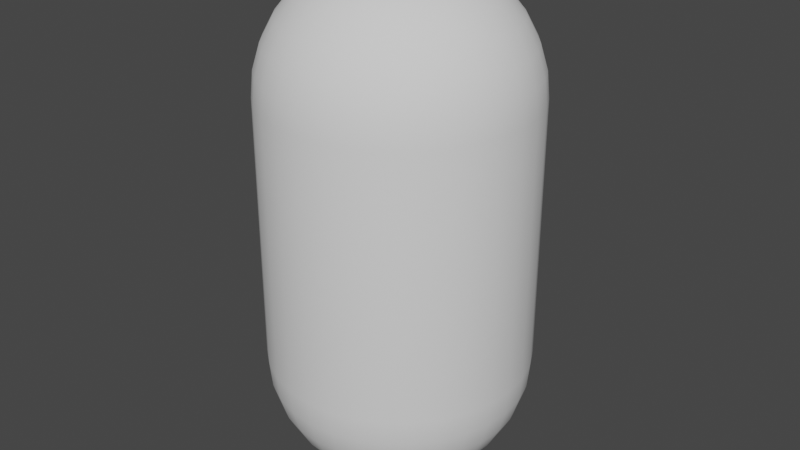 # Source: human.blend  (saved by Blender 2.83.19; exported with 4.5.12 LTS)
import bpy
from mathutils import Matrix  # noqa: F401  (used for matrix-valued properties, if any)

bpy.ops.wm.read_factory_settings(use_empty=True)
scene = bpy.context.scene
scene.name = 'Scene'

# ---- world
world_world = bpy.data.worlds.new('World'); scene.world = world_world
world_world.use_nodes = True; world_world.node_tree.nodes.clear()
_N = world_world.node_tree.nodes; _L = world_world.node_tree.links
n0 = _N.new('ShaderNodeOutputWorld'); n0.name = 'World Output'; n0.location = (300, 300)
n1 = _N.new('ShaderNodeBackground'); n1.name = 'Background'; n1.location = (10, 300)
n1.inputs[0].default_value = (0.05088, 0.05088, 0.05088, 1.0)
_L.new(n1.outputs[0], n0.inputs[0])
n0.is_active_output = True
world_world.color = (0.05088, 0.05088, 0.05088)
world_world.use_sun_shadow = False
world_world.sun_shadow_jitter_overblur = 0.0

# ---- meshes
me_sphere = bpy.data.meshes.new('Sphere')
me_sphere.from_pydata([(0.0, 0.3, -0.3), (0.0, 0.2942, -0.3585), (0.0, 0.1667, -0.5494), (0.05853, 0.2942, -0.3), (0.0574, 0.2886, -0.3585), (0.05407, 0.2718, -0.4148), (0.04866, 0.2446, -0.4667), (0.04138, 0.2081, -0.5121), (0.03252, 0.1635, -0.5494), (0.0224, 0.1126, -0.5772), (0.01142, 0.0574, -0.5942), (0.1148, 0.2772, -0.3), (0.1126, 0.2718, -0.3585), (0.1061, 0.2561, -0.4148), (0.09546, 0.2305, -0.4667), (0.08118, 0.196, -0.5121), (0.06378, 0.154, -0.5494), (0.04393, 0.1061, -0.5772), (0.0224, 0.05407, -0.5942), (0.1667, 0.2494, -0.3), (0.1635, 0.2446, -0.3585), (0.154, 0.2305, -0.4148), (0.1386, 0.2074, -0.4667), (0.1179, 0.1764, -0.5121), (0.0926, 0.1386, -0.5494), (0.06378, 0.09546, -0.5772), (0.03252, 0.04866, -0.5942), (0.2121, 0.2121, -0.3), (0.2081, 0.2081, -0.3585), (0.196, 0.196, -0.4148), (0.1764, 0.1764, -0.4667), (0.15, 0.15, -0.5121), (0.1179, 0.1179, -0.5494), (0.08118, 0.08118, -0.5772), (0.04138, 0.04138, -0.5942), (0.2494, 0.1667, -0.3), (0.2446, 0.1635, -0.3585), (0.2305, 0.154, -0.4148), (0.2074, 0.1386, -0.4667), (0.1764, 0.1179, -0.5121), (0.1386, 0.0926, -0.5494), (0.09546, 0.06378, -0.5772), (0.04866, 0.03252, -0.5942), (0.2772, 0.1148, -0.3), (0.2718, 0.1126, -0.3585), (0.2561, 0.1061, -0.4148), (0.2305, 0.09546, -0.4667), (0.196, 0.08118, -0.5121), (0.154, 0.06378, -0.5494), (0.1061, 0.04393, -0.5772), (0.05407, 0.0224, -0.5942), (0.2942, 0.05853, -0.3), (0.2886, 0.0574, -0.3585), (0.2718, 0.05407, -0.4148), (0.2446, 0.04866, -0.4667), (0.2081, 0.04138, -0.5121), (0.1635, 0.03252, -0.5494), (0.1126, 0.0224, -0.5772), (0.0574, 0.01142, -0.5942), (0.3, -1.136e-07, -0.3), (0.2942, -1.181e-07, -0.3585), (0.2772, -6.893e-08, -0.4148), (0.2494, -1.002e-07, -0.4667), (0.2121, -9.576e-08, -0.5121), (0.1667, -1.025e-07, -0.5494), (0.1148, -9.129e-08, -0.5772), (0.05853, -9.24e-08, -0.5942), (0.2942, -0.05853, -0.3), (0.2886, -0.0574, -0.3585), (0.2718, -0.05407, -0.4148), (0.2446, -0.04866, -0.4667), (0.2081, -0.04139, -0.5121), (0.1635, -0.03252, -0.5494), (0.1126, -0.0224, -0.5772), (0.0574, -0.01142, -0.5942), (0.2772, -0.1148, -0.3), (0.2718, -0.1126, -0.3585), (0.2561, -0.1061, -0.4148), (0.2305, -0.09546, -0.4667), (0.196, -0.08118, -0.5121), (0.154, -0.06378, -0.5494), (0.1061, -0.04393, -0.5772), (0.05407, -0.0224, -0.5942), (0.2494, -0.1667, -0.3), (0.2446, -0.1635, -0.3585), (0.2305, -0.154, -0.4148), (0.2074, -0.1386, -0.4667), (0.1764, -0.1179, -0.5121), (0.1386, -0.0926, -0.5494), (0.09546, -0.06378, -0.5772), (0.04866, -0.03252, -0.5942), (0.2121, -0.2121, -0.3), (0.2081, -0.2081, -0.3585), (0.196, -0.196, -0.4148), (0.1764, -0.1764, -0.4667), (0.15, -0.15, -0.5121), (0.1179, -0.1179, -0.5494), (0.08118, -0.08118, -0.5772), (0.04138, -0.04139, -0.5942), (0.1667, -0.2494, -0.3), (0.1635, -0.2446, -0.3585), (0.154, -0.2305, -0.4148), (0.1386, -0.2074, -0.4667), (0.1179, -0.1764, -0.5121), (0.0926, -0.1386, -0.5494), (0.06378, -0.09546, -0.5772), (0.03252, -0.04866, -0.5942), (0.0, -9.775e-08, -0.6), (0.1148, -0.2772, -0.3), (0.1126, -0.2718, -0.3585), (0.1061, -0.2561, -0.4148), (0.09546, -0.2305, -0.4667), (0.08118, -0.196, -0.5121), (0.06378, -0.154, -0.5494), (0.04393, -0.1061, -0.5772), (0.0224, -0.05407, -0.5942), (0.05853, -0.2942, -0.3), (0.0574, -0.2886, -0.3585), (0.05407, -0.2718, -0.4148), (0.04866, -0.2446, -0.4667), (0.04138, -0.2081, -0.5121), (0.03252, -0.1635, -0.5494), (0.0224, -0.1126, -0.5772), (0.01142, -0.0574, -0.5942), (-3.01e-08, -0.3, -0.3), (-2.563e-08, -0.2942, -0.3585), (1.907e-08, -0.2772, -0.4148), (-2.563e-08, -0.2494, -0.4667), (-7.752e-09, -0.2121, -0.5121), (-3.281e-09, -0.1667, -0.5494), (1.189e-09, -0.1148, -0.5772), (1.189e-09, -0.05853, -0.5942), (-0.05853, -0.2942, -0.3), (-0.0574, -0.2886, -0.3585), (-0.05407, -0.2718, -0.4148), (-0.04866, -0.2446, -0.4667), (-0.04138, -0.2081, -0.5121), (-0.03252, -0.1635, -0.5494), (-0.0224, -0.1126, -0.5772), (-0.01142, -0.0574, -0.5942), (-0.1148, -0.2772, -0.3), (-0.1126, -0.2718, -0.3585), (-0.1061, -0.2561, -0.4148), (-0.09546, -0.2305, -0.4667), (-0.08118, -0.196, -0.5121), (-0.06378, -0.154, -0.5494), (-0.04393, -0.1061, -0.5772), (-0.0224, -0.05407, -0.5942), (-0.1667, -0.2494, -0.3), (-0.1635, -0.2446, -0.3585), (-0.154, -0.2305, -0.4148), (-0.1386, -0.2074, -0.4667), (-0.1179, -0.1764, -0.5121), (-0.0926, -0.1386, -0.5494), (-0.06378, -0.09546, -0.5772), (-0.03252, -0.04866, -0.5942), (-0.2121, -0.2121, -0.3), (-0.2081, -0.2081, -0.3585), (-0.196, -0.196, -0.4148), (-0.1764, -0.1764, -0.4667), (-0.15, -0.15, -0.5121), (-0.1179, -0.1179, -0.5494), (-0.08118, -0.08118, -0.5772), (-0.04138, -0.04138, -0.5942), (-0.2494, -0.1667, -0.3), (-0.2446, -0.1635, -0.3585), (-0.2305, -0.154, -0.4148), (-0.2074, -0.1386, -0.4667), (-0.1764, -0.1179, -0.5121), (-0.1386, -0.0926, -0.5494), (-0.09546, -0.06378, -0.5772), (-0.04866, -0.03252, -0.5942), (-0.2772, -0.1148, -0.3), (-0.2718, -0.1126, -0.3585), (-0.2561, -0.1061, -0.4148), (-0.2305, -0.09546, -0.4667), (-0.196, -0.08118, -0.5121), (-0.154, -0.06378, -0.5494), (-0.1061, -0.04393, -0.5772), (-0.05407, -0.0224, -0.5942), (-0.2942, -0.05853, -0.3), (-0.2886, -0.0574, -0.3585), (-0.2718, -0.05407, -0.4148), (-0.2446, -0.04866, -0.4667), (-0.2081, -0.04138, -0.5121), (-0.1635, -0.03252, -0.5494), (-0.1126, -0.0224, -0.5772), (-0.0574, -0.01142, -0.5942), (-0.3, -4.211e-08, -0.3), (-0.2942, -2.87e-08, -0.3585), (-0.2772, -9.576e-08, -0.4148), (-0.2494, -4.211e-08, -0.4667), (-0.2121, -5.552e-08, -0.5121), (-0.1667, -7.787e-08, -0.5494), (-0.1148, -7.564e-08, -0.5772), (-0.05853, -9.464e-08, -0.5942), (-0.2942, 0.05853, -0.3), (-0.2886, 0.0574, -0.3585), (-0.2718, 0.05407, -0.4148), (-0.2446, 0.04866, -0.4667), (-0.2081, 0.04138, -0.5121), (-0.1635, 0.03252, -0.5494), (-0.1126, 0.0224, -0.5772), (-0.0574, 0.01142, -0.5942), (-0.2772, 0.1148, -0.3), (-0.2718, 0.1126, -0.3585), (-0.2561, 0.1061, -0.4148), (-0.2305, 0.09546, -0.4667), (-0.196, 0.08118, -0.5121), (-0.154, 0.06378, -0.5494), (-0.1061, 0.04393, -0.5772), (-0.05407, 0.0224, -0.5942), (-0.2494, 0.1667, -0.3), (-0.2446, 0.1635, -0.3585), (-0.2305, 0.154, -0.4148), (-0.2074, 0.1386, -0.4667), (-0.1764, 0.1179, -0.5121), (-0.1386, 0.0926, -0.5494), (-0.09546, 0.06378, -0.5772), (-0.04866, 0.03252, -0.5942), (-0.2121, 0.2121, -0.3), (-0.2081, 0.2081, -0.3585), (-0.196, 0.196, -0.4148), (-0.1764, 0.1764, -0.4667), (-0.15, 0.15, -0.5121), (-0.1179, 0.1179, -0.5494), (-0.08118, 0.08118, -0.5772), (-0.04138, 0.04138, -0.5942), (-0.1667, 0.2494, -0.3), (-0.1635, 0.2446, -0.3585), (-0.154, 0.2305, -0.4148), (-0.1386, 0.2074, -0.4667), (-0.1179, 0.1764, -0.5121), (-0.0926, 0.1386, -0.5494), (-0.06378, 0.09546, -0.5772), (-0.03252, 0.04866, -0.5942), (-0.1148, 0.2772, -0.3), (-0.1126, 0.2718, -0.3585), (-0.1061, 0.2561, -0.4148), (-0.09546, 0.2305, -0.4667), (-0.08118, 0.196, -0.5121), (-0.06378, 0.154, -0.5494), (-0.04393, 0.1061, -0.5772), (-0.0224, 0.05407, -0.5942), (-0.05853, 0.2942, -0.3), (-0.0574, 0.2886, -0.3585), (-0.05407, 0.2718, -0.4148), (-0.04866, 0.2446, -0.4667), (-0.04138, 0.2081, -0.5121), (-0.03252, 0.1635, -0.5494), (-0.0224, 0.1126, -0.5772), (-0.01142, 0.0574, -0.5942), (1.907e-08, 0.2772, -0.4148), (8.166e-08, 0.2494, -0.4667), (4.589e-08, 0.2121, -0.5121), (2.354e-08, 0.1148, -0.5772), (4.542e-09, 0.05853, -0.5942), (0.0, 0.05853, 0.5942), (0.0, 0.1148, 0.5772), (0.0, 0.1667, 0.5494), (0.0, 0.2121, 0.5121), (0.0, 0.2494, 0.4667), (0.0, 0.2772, 0.4148), (0.0, 0.2942, 0.3585), (0.0, 0.3, 0.3), (0.01142, 0.0574, 0.5942), (0.0224, 0.1126, 0.5772), (0.03252, 0.1635, 0.5494), (0.04138, 0.2081, 0.5121), (0.04866, 0.2446, 0.4667), (0.05407, 0.2718, 0.4148), (0.0574, 0.2886, 0.3585), (0.05853, 0.2942, 0.3), (0.0224, 0.05407, 0.5942), (0.04393, 0.1061, 0.5772), (0.06378, 0.154, 0.5494), (0.08118, 0.196, 0.5121), (0.09546, 0.2305, 0.4667), (0.1061, 0.2561, 0.4148), (0.1126, 0.2718, 0.3585), (0.1148, 0.2772, 0.3), (0.03252, 0.04866, 0.5942), (0.06378, 0.09546, 0.5772), (0.0926, 0.1386, 0.5494), (0.1179, 0.1764, 0.5121), (0.1386, 0.2074, 0.4667), (0.154, 0.2305, 0.4148), (0.1635, 0.2446, 0.3585), (0.1667, 0.2494, 0.3), (0.04138, 0.04138, 0.5942), (0.08118, 0.08118, 0.5772), (0.1179, 0.1179, 0.5494), (0.15, 0.15, 0.5121), (0.1764, 0.1764, 0.4667), (0.196, 0.196, 0.4148), (0.2081, 0.2081, 0.3585), (0.2121, 0.2121, 0.3), (0.04866, 0.03252, 0.5942), (0.09546, 0.06378, 0.5772), (0.1386, 0.0926, 0.5494), (0.1764, 0.1179, 0.5121), (0.2074, 0.1386, 0.4667), (0.2305, 0.154, 0.4148), (0.2446, 0.1635, 0.3585), (0.2494, 0.1667, 0.3), (0.05407, 0.0224, 0.5942), (0.1061, 0.04393, 0.5772), (0.154, 0.06378, 0.5494), (0.196, 0.08118, 0.5121), (0.2305, 0.09546, 0.4667), (0.2561, 0.1061, 0.4148), (0.2718, 0.1126, 0.3585), (0.2772, 0.1148, 0.3), (0.0574, 0.01142, 0.5942), (0.1126, 0.0224, 0.5772), (0.1635, 0.03252, 0.5494), (0.2081, 0.04138, 0.5121), (0.2446, 0.04866, 0.4667), (0.2718, 0.05407, 0.4148), (0.2886, 0.0574, 0.3585), (0.2942, 0.05853, 0.3), (0.05853, -9.799e-08, 0.5942), (0.1148, -9.576e-08, 0.5772), (0.1667, -9.352e-08, 0.5494), (0.2121, -9.576e-08, 0.5121), (0.2494, -1.002e-07, 0.4667), (0.2772, -8.234e-08, 0.4148), (0.2942, -1.181e-07, 0.3585), (0.3, -1.136e-07, 0.3), (0.0574, -0.01142, 0.5942), (0.1126, -0.0224, 0.5772), (0.1635, -0.03252, 0.5494), (0.2081, -0.04139, 0.5121), (0.2446, -0.04866, 0.4667), (0.2718, -0.05407, 0.4148), (0.2886, -0.0574, 0.3585), (0.2942, -0.05853, 0.3), (0.05407, -0.0224, 0.5942), (0.1061, -0.04393, 0.5772), (0.154, -0.06378, 0.5494), (0.196, -0.08118, 0.5121), (0.2305, -0.09546, 0.4667), (0.2561, -0.1061, 0.4148), (0.2718, -0.1126, 0.3585), (0.2772, -0.1148, 0.3), (0.04866, -0.03252, 0.5942), (0.09546, -0.06378, 0.5772), (0.1386, -0.0926, 0.5494), (0.1764, -0.1179, 0.5121), (0.2074, -0.1386, 0.4667), (0.2305, -0.154, 0.4148), (0.2446, -0.1635, 0.3585), (0.2494, -0.1667, 0.3), (0.04138, -0.04139, 0.5942), (0.08118, -0.08118, 0.5772), (0.1179, -0.1179, 0.5494), (0.15, -0.15, 0.5121), (0.1764, -0.1764, 0.4667), (0.196, -0.196, 0.4148), (0.2081, -0.2081, 0.3585), (0.2121, -0.2121, 0.3), (0.03252, -0.04866, 0.5942), (0.06378, -0.09546, 0.5772), (0.0926, -0.1386, 0.5494), (0.1179, -0.1764, 0.5121), (0.1386, -0.2074, 0.4667), (0.154, -0.2305, 0.4148), (0.1635, -0.2446, 0.3585), (0.1667, -0.2494, 0.3), (0.0224, -0.05407, 0.5942), (0.04393, -0.1061, 0.5772), (0.06378, -0.154, 0.5494), (0.08118, -0.196, 0.5121), (0.09546, -0.2305, 0.4667), (0.1061, -0.2561, 0.4148), (0.1126, -0.2718, 0.3585), (0.1148, -0.2772, 0.3), (0.01142, -0.0574, 0.5942), (0.0224, -0.1126, 0.5772), (0.03252, -0.1635, 0.5494), (0.04138, -0.2081, 0.5121), (0.04866, -0.2446, 0.4667), (0.05407, -0.2718, 0.4148), (0.0574, -0.2886, 0.3585), (0.05853, -0.2942, 0.3), (-2.164e-09, -0.05853, 0.5942), (1.237e-08, -0.1148, 0.5772), (7.895e-09, -0.1667, 0.5494), (-7.752e-09, -0.2121, 0.5121), (-2.563e-08, -0.2494, 0.4667), (1.907e-08, -0.2772, 0.4148), (-2.563e-08, -0.2942, 0.3585), (-3.01e-08, -0.3, 0.3), (-0.01142, -0.0574, 0.5942), (-0.0224, -0.1126, 0.5772), (-0.03252, -0.1635, 0.5494), (-0.04138, -0.2081, 0.5121), (-0.04866, -0.2446, 0.4667), (-0.05407, -0.2718, 0.4148), (-0.0574, -0.2886, 0.3585), (-0.05853, -0.2942, 0.3), (-0.0224, -0.05407, 0.5942), (-0.04393, -0.1061, 0.5772), (-0.06378, -0.154, 0.5494), (-0.08118, -0.196, 0.5121), (-0.09546, -0.2305, 0.4667), (-0.1061, -0.2561, 0.4148), (-0.1126, -0.2718, 0.3585), (-0.1148, -0.2772, 0.3), (-0.03252, -0.04866, 0.5942), (-0.06378, -0.09546, 0.5772), (-0.0926, -0.1386, 0.5494), (-0.1179, -0.1764, 0.5121), (-0.1386, -0.2074, 0.4667), (-0.154, -0.2305, 0.4148), (-0.1635, -0.2446, 0.3585), (-0.1667, -0.2494, 0.3), (-6.912e-08, -1.669e-07, 0.6), (-0.04138, -0.04139, 0.5942), (-0.08118, -0.08118, 0.5772), (-0.1179, -0.1179, 0.5494), (-0.15, -0.15, 0.5121), (-0.1764, -0.1764, 0.4667), (-0.196, -0.196, 0.4148), (-0.2081, -0.2081, 0.3585), (-0.2121, -0.2121, 0.3), (-0.04866, -0.03252, 0.5942), (-0.09546, -0.06378, 0.5772), (-0.1386, -0.0926, 0.5494), (-0.1764, -0.1179, 0.5121), (-0.2074, -0.1386, 0.4667), (-0.2305, -0.154, 0.4148), (-0.2446, -0.1635, 0.3585), (-0.2494, -0.1667, 0.3), (-0.05407, -0.0224, 0.5942), (-0.1061, -0.04393, 0.5772), (-0.154, -0.06378, 0.5494), (-0.196, -0.08118, 0.5121), (-0.2305, -0.09546, 0.4667), (-0.2561, -0.1061, 0.4148), (-0.2718, -0.1126, 0.3585), (-0.2772, -0.1148, 0.3), (-0.0574, -0.01142, 0.5942), (-0.1126, -0.0224, 0.5772), (-0.1635, -0.03252, 0.5494), (-0.2081, -0.04138, 0.5121), (-0.2446, -0.04866, 0.4667), (-0.2718, -0.05407, 0.4148), (-0.2886, -0.0574, 0.3585), (-0.2942, -0.05853, 0.3), (-0.05853, -9.352e-08, 0.5942), (-0.1148, -8.458e-08, 0.5772), (-0.1667, -8.458e-08, 0.5494), (-0.2121, -5.552e-08, 0.5121), (-0.2494, -4.211e-08, 0.4667), (-0.2772, -9.576e-08, 0.4148), (-0.2942, -2.87e-08, 0.3585), (-0.3, -4.211e-08, 0.3), (-0.0574, 0.01142, 0.5942), (-0.1126, 0.0224, 0.5772), (-0.1635, 0.03252, 0.5494), (-0.2081, 0.04138, 0.5121), (-0.2446, 0.04866, 0.4667), (-0.2718, 0.05407, 0.4148), (-0.2886, 0.0574, 0.3585), (-0.2942, 0.05853, 0.3), (-0.05407, 0.0224, 0.5942), (-0.1061, 0.04393, 0.5772), (-0.154, 0.06378, 0.5494), (-0.196, 0.08118, 0.5121), (-0.2305, 0.09546, 0.4667), (-0.2561, 0.1061, 0.4148), (-0.2718, 0.1126, 0.3585), (-0.2772, 0.1148, 0.3), (-0.04866, 0.03252, 0.5942), (-0.09546, 0.06378, 0.5772), (-0.1386, 0.0926, 0.5494), (-0.1764, 0.1179, 0.5121), (-0.2074, 0.1386, 0.4667), (-0.2305, 0.154, 0.4148), (-0.2446, 0.1635, 0.3585), (-0.2494, 0.1667, 0.3), (-0.04138, 0.04138, 0.5942), (-0.08118, 0.08118, 0.5772), (-0.1179, 0.1179, 0.5494), (-0.15, 0.15, 0.5121), (-0.1764, 0.1764, 0.4667), (-0.196, 0.196, 0.4148), (-0.2081, 0.2081, 0.3585), (-0.2121, 0.2121, 0.3), (-0.03252, 0.04866, 0.5942), (-0.06378, 0.09546, 0.5772), (-0.0926, 0.1386, 0.5494), (-0.1179, 0.1764, 0.5121), (-0.1386, 0.2074, 0.4667), (-0.154, 0.2305, 0.4148), (-0.1635, 0.2446, 0.3585), (-0.1667, 0.2494, 0.3), (-0.0224, 0.05407, 0.5942), (-0.04393, 0.1061, 0.5772), (-0.06378, 0.154, 0.5494), (-0.08118, 0.196, 0.5121), (-0.09546, 0.2305, 0.4667), (-0.1061, 0.2561, 0.4148), (-0.1126, 0.2718, 0.3585), (-0.1148, 0.2772, 0.3), (-0.01142, 0.0574, 0.5942), (-0.0224, 0.1126, 0.5772), (-0.03252, 0.1635, 0.5494), (-0.04138, 0.2081, 0.5121), (-0.04866, 0.2446, 0.4667), (-0.05407, 0.2718, 0.4148), (-0.0574, 0.2886, 0.3585), (-0.05853, 0.2942, 0.3)], [], [(253, 252, 5, 6), (254, 253, 6, 7), (2, 254, 7, 8), (255, 2, 8, 9), (256, 255, 9, 10), (107, 256, 10), (1, 0, 3, 4), (252, 1, 4, 5), (5, 4, 12, 13), (6, 5, 13, 14), (7, 6, 14, 15), (8, 7, 15, 16), (9, 8, 16, 17), (10, 9, 17, 18), (107, 10, 18), (4, 3, 11, 12), (17, 16, 24, 25), (18, 17, 25, 26), (107, 18, 26), (12, 11, 19, 20), (13, 12, 20, 21), (14, 13, 21, 22), (15, 14, 22, 23), (16, 15, 23, 24), (22, 21, 29, 30), (23, 22, 30, 31), (24, 23, 31, 32), (25, 24, 32, 33), (26, 25, 33, 34), (107, 26, 34), (20, 19, 27, 28), (21, 20, 28, 29), (34, 33, 41, 42), (107, 34, 42), (28, 27, 35, 36), (29, 28, 36, 37), (30, 29, 37, 38), (31, 30, 38, 39), (32, 31, 39, 40), (33, 32, 40, 41), (38, 37, 45, 46), (39, 38, 46, 47), (40, 39, 47, 48), (41, 40, 48, 49), (42, 41, 49, 50), (107, 42, 50), (36, 35, 43, 44), (37, 36, 44, 45), (50, 49, 57, 58), (107, 50, 58), (44, 43, 51, 52), (45, 44, 52, 53), (46, 45, 53, 54), (47, 46, 54, 55), (48, 47, 55, 56), (49, 48, 56, 57), (55, 54, 62, 63), (56, 55, 63, 64), (57, 56, 64, 65), (58, 57, 65, 66), (107, 58, 66), (52, 51, 59, 60), (53, 52, 60, 61), (54, 53, 61, 62), (107, 66, 74), (60, 59, 67, 68), (61, 60, 68, 69), (62, 61, 69, 70), (63, 62, 70, 71), (64, 63, 71, 72), (65, 64, 72, 73), (66, 65, 73, 74), (71, 70, 78, 79), (72, 71, 79, 80), (73, 72, 80, 81), (74, 73, 81, 82), (107, 74, 82), (68, 67, 75, 76), (69, 68, 76, 77), (70, 69, 77, 78), (107, 82, 90), (76, 75, 83, 84), (77, 76, 84, 85), (78, 77, 85, 86), (79, 78, 86, 87), (80, 79, 87, 88), (81, 80, 88, 89), (82, 81, 89, 90), (88, 87, 95, 96), (89, 88, 96, 97), (90, 89, 97, 98), (107, 90, 98), (84, 83, 91, 92), (85, 84, 92, 93), (86, 85, 93, 94), (87, 86, 94, 95), (93, 92, 100, 101), (94, 93, 101, 102), (95, 94, 102, 103), (96, 95, 103, 104), (97, 96, 104, 105), (98, 97, 105, 106), (107, 98, 106), (92, 91, 99, 100), (105, 104, 113, 114), (106, 105, 114, 115), (107, 106, 115), (100, 99, 108, 109), (101, 100, 109, 110), (102, 101, 110, 111), (103, 102, 111, 112), (104, 103, 112, 113), (110, 109, 117, 118), (111, 110, 118, 119), (112, 111, 119, 120), (113, 112, 120, 121), (114, 113, 121, 122), (115, 114, 122, 123), (107, 115, 123), (109, 108, 116, 117), (122, 121, 129, 130), (123, 122, 130, 131), (107, 123, 131), (117, 116, 124, 125), (118, 117, 125, 126), (119, 118, 126, 127), (120, 119, 127, 128), (121, 120, 128, 129), (127, 126, 134, 135), (128, 127, 135, 136), (129, 128, 136, 137), (130, 129, 137, 138), (131, 130, 138, 139), (107, 131, 139), (125, 124, 132, 133), (126, 125, 133, 134), (139, 138, 146, 147), (107, 139, 147), (133, 132, 140, 141), (134, 133, 141, 142), (135, 134, 142, 143), (136, 135, 143, 144), (137, 136, 144, 145), (138, 137, 145, 146), (143, 142, 150, 151), (144, 143, 151, 152), (145, 144, 152, 153), (146, 145, 153, 154), (147, 146, 154, 155), (107, 147, 155), (141, 140, 148, 149), (142, 141, 149, 150), (155, 154, 162, 163), (107, 155, 163), (149, 148, 156, 157), (150, 149, 157, 158), (151, 150, 158, 159), (152, 151, 159, 160), (153, 152, 160, 161), (154, 153, 161, 162), (160, 159, 167, 168), (161, 160, 168, 169), (162, 161, 169, 170), (163, 162, 170, 171), (107, 163, 171), (157, 156, 164, 165), (158, 157, 165, 166), (159, 158, 166, 167), (107, 171, 179), (165, 164, 172, 173), (166, 165, 173, 174), (167, 166, 174, 175), (168, 167, 175, 176), (169, 168, 176, 177), (170, 169, 177, 178), (171, 170, 178, 179), (177, 176, 184, 185), (178, 177, 185, 186), (179, 178, 186, 187), (107, 179, 187), (173, 172, 180, 181), (174, 173, 181, 182), (175, 174, 182, 183), (176, 175, 183, 184), (181, 180, 188, 189), (182, 181, 189, 190), (183, 182, 190, 191), (184, 183, 191, 192), (185, 184, 192, 193), (186, 185, 193, 194), (187, 186, 194, 195), (107, 187, 195), (193, 192, 200, 201), (194, 193, 201, 202), (195, 194, 202, 203), (107, 195, 203), (189, 188, 196, 197), (190, 189, 197, 198), (191, 190, 198, 199), (192, 191, 199, 200), (198, 197, 205, 206), (199, 198, 206, 207), (200, 199, 207, 208), (201, 200, 208, 209), (202, 201, 209, 210), (203, 202, 210, 211), (107, 203, 211), (197, 196, 204, 205), (210, 209, 217, 218), (211, 210, 218, 219), (107, 211, 219), (205, 204, 212, 213), (206, 205, 213, 214), (207, 206, 214, 215), (208, 207, 215, 216), (209, 208, 216, 217), (214, 213, 221, 222), (215, 214, 222, 223), (216, 215, 223, 224), (217, 216, 224, 225), (218, 217, 225, 226), (219, 218, 226, 227), (107, 219, 227), (213, 212, 220, 221), (226, 225, 233, 234), (227, 226, 234, 235), (107, 227, 235), (221, 220, 228, 229), (222, 221, 229, 230), (223, 222, 230, 231), (224, 223, 231, 232), (225, 224, 232, 233), (231, 230, 238, 239), (232, 231, 239, 240), (233, 232, 240, 241), (234, 233, 241, 242), (235, 234, 242, 243), (107, 235, 243), (229, 228, 236, 237), (230, 229, 237, 238), (243, 242, 250, 251), (107, 243, 251), (237, 236, 244, 245), (238, 237, 245, 246), (239, 238, 246, 247), (240, 239, 247, 248), (241, 240, 248, 249), (242, 241, 249, 250), (248, 247, 253, 254), (249, 248, 254, 2), (250, 249, 2, 255), (251, 250, 255, 256), (107, 251, 256), (245, 244, 0, 1), (246, 245, 1, 252), (247, 246, 252, 253), (260, 259, 267, 268), (261, 260, 268, 269), (262, 261, 269, 270), (263, 262, 270, 271), (264, 263, 271, 272), (257, 417, 265), (258, 257, 265, 266), (259, 258, 266, 267), (267, 266, 274, 275), (268, 267, 275, 276), (269, 268, 276, 277), (270, 269, 277, 278), (271, 270, 278, 279), (272, 271, 279, 280), (265, 417, 273), (266, 265, 273, 274), (279, 278, 286, 287), (280, 279, 287, 288), (273, 417, 281), (274, 273, 281, 282), (275, 274, 282, 283), (276, 275, 283, 284), (277, 276, 284, 285), (278, 277, 285, 286), (283, 282, 290, 291), (284, 283, 291, 292), (285, 284, 292, 293), (286, 285, 293, 294), (287, 286, 294, 295), (288, 287, 295, 296), (281, 417, 289), (282, 281, 289, 290), (295, 294, 302, 303), (296, 295, 303, 304), (289, 417, 297), (290, 289, 297, 298), (291, 290, 298, 299), (292, 291, 299, 300), (293, 292, 300, 301), (294, 293, 301, 302), (300, 299, 307, 308), (301, 300, 308, 309), (302, 301, 309, 310), (303, 302, 310, 311), (304, 303, 311, 312), (297, 417, 305), (298, 297, 305, 306), (299, 298, 306, 307), (312, 311, 319, 320), (305, 417, 313), (306, 305, 313, 314), (307, 306, 314, 315), (308, 307, 315, 316), (309, 308, 316, 317), (310, 309, 317, 318), (311, 310, 318, 319), (316, 315, 323, 324), (317, 316, 324, 325), (318, 317, 325, 326), (319, 318, 326, 327), (320, 319, 327, 328), (313, 417, 321), (314, 313, 321, 322), (315, 314, 322, 323), (328, 327, 335, 336), (321, 417, 329), (322, 321, 329, 330), (323, 322, 330, 331), (324, 323, 331, 332), (325, 324, 332, 333), (326, 325, 333, 334), (327, 326, 334, 335), (333, 332, 340, 341), (334, 333, 341, 342), (335, 334, 342, 343), (336, 335, 343, 344), (329, 417, 337), (330, 329, 337, 338), (331, 330, 338, 339), (332, 331, 339, 340), (338, 337, 345, 346), (339, 338, 346, 347), (340, 339, 347, 348), (341, 340, 348, 349), (342, 341, 349, 350), (343, 342, 350, 351), (344, 343, 351, 352), (337, 417, 345), (350, 349, 357, 358), (351, 350, 358, 359), (352, 351, 359, 360), (345, 417, 353), (346, 345, 353, 354), (347, 346, 354, 355), (348, 347, 355, 356), (349, 348, 356, 357), (354, 353, 361, 362), (355, 354, 362, 363), (356, 355, 363, 364), (357, 356, 364, 365), (358, 357, 365, 366), (359, 358, 366, 367), (360, 359, 367, 368), (353, 417, 361), (366, 365, 373, 374), (367, 366, 374, 375), (368, 367, 375, 376), (361, 417, 369), (362, 361, 369, 370), (363, 362, 370, 371), (364, 363, 371, 372), (365, 364, 372, 373), (371, 370, 378, 379), (372, 371, 379, 380), (373, 372, 380, 381), (374, 373, 381, 382), (375, 374, 382, 383), (376, 375, 383, 384), (369, 417, 377), (370, 369, 377, 378), (383, 382, 390, 391), (384, 383, 391, 392), (377, 417, 385), (378, 377, 385, 386), (379, 378, 386, 387), (380, 379, 387, 388), (381, 380, 388, 389), (382, 381, 389, 390), (387, 386, 394, 395), (388, 387, 395, 396), (389, 388, 396, 397), (390, 389, 397, 398), (391, 390, 398, 399), (392, 391, 399, 400), (385, 417, 393), (386, 385, 393, 394), (399, 398, 406, 407), (400, 399, 407, 408), (393, 417, 401), (394, 393, 401, 402), (395, 394, 402, 403), (396, 395, 403, 404), (397, 396, 404, 405), (398, 397, 405, 406), (404, 403, 411, 412), (405, 404, 412, 413), (406, 405, 413, 414), (407, 406, 414, 415), (408, 407, 415, 416), (401, 417, 409), (402, 401, 409, 410), (403, 402, 410, 411), (416, 415, 424, 425), (409, 417, 418), (410, 409, 418, 419), (411, 410, 419, 420), (412, 411, 420, 421), (413, 412, 421, 422), (414, 413, 422, 423), (415, 414, 423, 424), (422, 421, 429, 430), (423, 422, 430, 431), (424, 423, 431, 432), (425, 424, 432, 433), (418, 417, 426), (419, 418, 426, 427), (420, 419, 427, 428), (421, 420, 428, 429), (426, 417, 434), (427, 426, 434, 435), (428, 427, 435, 436), (429, 428, 436, 437), (430, 429, 437, 438), (431, 430, 438, 439), (432, 431, 439, 440), (433, 432, 440, 441), (438, 437, 445, 446), (439, 438, 446, 447), (440, 439, 447, 448), (441, 440, 448, 449), (434, 417, 442), (435, 434, 442, 443), (436, 435, 443, 444), (437, 436, 444, 445), (443, 442, 450, 451), (444, 443, 451, 452), (445, 444, 452, 453), (446, 445, 453, 454), (447, 446, 454, 455), (448, 447, 455, 456), (449, 448, 456, 457), (442, 417, 450), (455, 454, 462, 463), (456, 455, 463, 464), (457, 456, 464, 465), (450, 417, 458), (451, 450, 458, 459), (452, 451, 459, 460), (453, 452, 460, 461), (454, 453, 461, 462), (459, 458, 466, 467), (460, 459, 467, 468), (461, 460, 468, 469), (462, 461, 469, 470), (463, 462, 470, 471), (464, 463, 471, 472), (465, 464, 472, 473), (458, 417, 466), (471, 470, 478, 479), (472, 471, 479, 480), (473, 472, 480, 481), (466, 417, 474), (467, 466, 474, 475), (468, 467, 475, 476), (469, 468, 476, 477), (470, 469, 477, 478), (476, 475, 483, 484), (477, 476, 484, 485), (478, 477, 485, 486), (479, 478, 486, 487), (480, 479, 487, 488), (481, 480, 488, 489), (474, 417, 482), (475, 474, 482, 483), (488, 487, 495, 496), (489, 488, 496, 497), (482, 417, 490), (483, 482, 490, 491), (484, 483, 491, 492), (485, 484, 492, 493), (486, 485, 493, 494), (487, 486, 494, 495), (493, 492, 500, 501), (494, 493, 501, 502), (495, 494, 502, 503), (496, 495, 503, 504), (497, 496, 504, 505), (490, 417, 498), (491, 490, 498, 499), (492, 491, 499, 500), (505, 504, 512, 513), (498, 417, 506), (499, 498, 506, 507), (500, 499, 507, 508), (501, 500, 508, 509), (502, 501, 509, 510), (503, 502, 510, 511), (504, 503, 511, 512), (509, 508, 259, 260), (510, 509, 260, 261), (511, 510, 261, 262), (512, 511, 262, 263), (513, 512, 263, 264), (506, 417, 257), (507, 506, 257, 258), (508, 507, 258, 259), (0, 264, 272, 3), (244, 513, 264, 0), (236, 505, 513, 244), (228, 497, 505, 236), (220, 489, 497, 228), (212, 481, 489, 220), (204, 473, 481, 212), (196, 465, 473, 204), (188, 457, 465, 196), (188, 180, 449, 457), (172, 441, 449, 180), (172, 164, 433, 441), (156, 425, 433, 164), (148, 416, 425, 156), (140, 408, 416, 148), (132, 400, 408, 140), (124, 392, 400, 132), (116, 384, 392, 124), (108, 376, 384, 116), (99, 368, 376, 108), (91, 360, 368, 99), (83, 352, 360, 91), (83, 75, 344, 352), (67, 336, 344, 75), (59, 328, 336, 67), (51, 320, 328, 59), (43, 312, 320, 51), (35, 304, 312, 43), (27, 296, 304, 35), (19, 288, 296, 27), (11, 280, 288, 19), (3, 272, 280, 11)])
me_sphere.polygons.foreach_set('use_smooth', [True] * 544)
_uv = me_sphere.uv_layers.new(name='UVMap')
_uv.uv.foreach_set('vector', [0.9003, 0.1467, 0.9407, 0.1928, 0.8984, 0.2209, 0.8671, 0.1802, 0.8496, 0.1106, 0.9003, 0.1467, 0.8671, 0.1802, 0.8275, 0.145, 0.7924, 0.08703, 0.8496, 0.1106, 0.8275, 0.145, 0.7807, 0.1172, 0.7327, 0.07601, 0.7924, 0.08703, 0.7807, 0.1172, 0.7283, 0.09799, 0.6727, 0.07424, 0.7327, 0.07601, 0.7283, 0.09799, 0.6712, 0.08586, 0.6127, 0.07269, 0.6727, 0.07424, 0.6712, 0.08586, 0.9685, 0.2451, 0.9833, 0.2985, 0.937, 0.3102, 0.9213, 0.2649, 0.9407, 0.1928, 0.9685, 0.2451, 0.9213, 0.2649, 0.8984, 0.2209, 0.8984, 0.2209, 0.9213, 0.2649, 0.8807, 0.2823, 0.8615, 0.2435, 0.8671, 0.1802, 0.8984, 0.2209, 0.8615, 0.2435, 0.8364, 0.2065, 0.8275, 0.145, 0.8671, 0.1802, 0.8364, 0.2065, 0.8048, 0.1725, 0.7807, 0.1172, 0.8275, 0.145, 0.8048, 0.1725, 0.7662, 0.1426, 0.7283, 0.09799, 0.7807, 0.1172, 0.7662, 0.1426, 0.7207, 0.1177, 0.6712, 0.08586, 0.7283, 0.09799, 0.7207, 0.1177, 0.6678, 0.09692, 0.6131, 0.0738, 0.6712, 0.08586, 0.6678, 0.09692, 0.9213, 0.2649, 0.937, 0.3102, 0.8949, 0.3224, 0.8807, 0.2823, 0.7207, 0.1177, 0.7662, 0.1426, 0.7501, 0.1638, 0.7109, 0.135, 0.6678, 0.09692, 0.7207, 0.1177, 0.7109, 0.135, 0.6626, 0.1072, 0.6129, 0.07574, 0.6678, 0.09692, 0.6626, 0.1072, 0.8807, 0.2823, 0.8949, 0.3224, 0.8564, 0.3336, 0.8441, 0.2971, 0.8615, 0.2435, 0.8807, 0.2823, 0.8441, 0.2971, 0.8282, 0.2619, 0.8364, 0.2065, 0.8615, 0.2435, 0.8282, 0.2619, 0.8077, 0.2277, 0.8048, 0.1725, 0.8364, 0.2065, 0.8077, 0.2277, 0.782, 0.1948, 0.7662, 0.1426, 0.8048, 0.1725, 0.782, 0.1948, 0.7501, 0.1638, 0.8077, 0.2277, 0.8282, 0.2619, 0.7973, 0.277, 0.7806, 0.2449, 0.782, 0.1948, 0.8077, 0.2277, 0.7806, 0.2449, 0.7595, 0.2131, 0.7501, 0.1638, 0.782, 0.1948, 0.7595, 0.2131, 0.733, 0.1816, 0.7109, 0.135, 0.7501, 0.1638, 0.733, 0.1816, 0.6994, 0.1501, 0.6626, 0.1072, 0.7109, 0.135, 0.6994, 0.1501, 0.656, 0.1165, 0.6117, 0.07821, 0.6626, 0.1072, 0.656, 0.1165, 0.8441, 0.2971, 0.8564, 0.3336, 0.8208, 0.3432, 0.8105, 0.3096, 0.8282, 0.2619, 0.8441, 0.2971, 0.8105, 0.3096, 0.7973, 0.277, 0.656, 0.1165, 0.6994, 0.1501, 0.6867, 0.1632, 0.6482, 0.1248, 0.6096, 0.08095, 0.656, 0.1165, 0.6482, 0.1248, 0.8105, 0.3096, 0.8208, 0.3432, 0.7878, 0.3513, 0.7793, 0.32, 0.7973, 0.277, 0.8105, 0.3096, 0.7793, 0.32, 0.7684, 0.2894, 0.7806, 0.2449, 0.7973, 0.277, 0.7684, 0.2894, 0.7547, 0.2589, 0.7595, 0.2131, 0.7806, 0.2449, 0.7547, 0.2589, 0.7374, 0.2281, 0.733, 0.1816, 0.7595, 0.2131, 0.7374, 0.2281, 0.7153, 0.1965, 0.6994, 0.1501, 0.733, 0.1816, 0.7153, 0.1965, 0.6867, 0.1632, 0.7547, 0.2589, 0.7684, 0.2894, 0.7411, 0.2996, 0.7299, 0.2705, 0.7374, 0.2281, 0.7547, 0.2589, 0.7299, 0.2705, 0.7156, 0.2405, 0.7153, 0.1965, 0.7374, 0.2281, 0.7156, 0.2405, 0.6973, 0.2089, 0.6867, 0.1632, 0.7153, 0.1965, 0.6973, 0.2089, 0.6731, 0.1743, 0.6482, 0.1248, 0.6867, 0.1632, 0.6731, 0.1743, 0.6395, 0.1321, 0.6065, 0.08375, 0.6482, 0.1248, 0.6395, 0.1321, 0.7793, 0.32, 0.7878, 0.3513, 0.7569, 0.358, 0.7499, 0.3285, 0.7684, 0.2894, 0.7793, 0.32, 0.7499, 0.3285, 0.7411, 0.2996, 0.6395, 0.1321, 0.6731, 0.1743, 0.6588, 0.1837, 0.6299, 0.1384, 0.6025, 0.08643, 0.6395, 0.1321, 0.6299, 0.1384, 0.7499, 0.3285, 0.7569, 0.358, 0.7277, 0.3635, 0.7221, 0.3355, 0.7411, 0.2996, 0.7499, 0.3285, 0.7221, 0.3355, 0.715, 0.3079, 0.7299, 0.2705, 0.7411, 0.2996, 0.715, 0.3079, 0.7058, 0.2799, 0.7156, 0.2405, 0.7299, 0.2705, 0.7058, 0.2799, 0.6942, 0.2507, 0.6973, 0.2089, 0.7156, 0.2405, 0.6942, 0.2507, 0.6791, 0.2193, 0.6731, 0.1743, 0.6973, 0.2089, 0.6791, 0.2193, 0.6588, 0.1837, 0.6942, 0.2507, 0.7058, 0.2799, 0.6826, 0.2875, 0.6732, 0.259, 0.6791, 0.2193, 0.6942, 0.2507, 0.6732, 0.259, 0.6609, 0.2277, 0.6588, 0.1837, 0.6791, 0.2193, 0.6609, 0.2277, 0.6441, 0.1915, 0.6299, 0.1384, 0.6588, 0.1837, 0.6441, 0.1915, 0.6196, 0.1438, 0.5977, 0.08885, 0.6299, 0.1384, 0.6196, 0.1438, 0.7221, 0.3355, 0.7277, 0.3635, 0.7, 0.3678, 0.6956, 0.3411, 0.715, 0.3079, 0.7221, 0.3355, 0.6956, 0.3411, 0.6899, 0.3146, 0.7058, 0.2799, 0.715, 0.3079, 0.6899, 0.3146, 0.6826, 0.2875, 0.5921, 0.09093, 0.6196, 0.1438, 0.6089, 0.1481, 0.6956, 0.3411, 0.7, 0.3678, 0.6735, 0.3712, 0.6701, 0.3455, 0.6899, 0.3146, 0.6956, 0.3411, 0.6701, 0.3455, 0.6656, 0.3199, 0.6826, 0.2875, 0.6899, 0.3146, 0.6656, 0.3199, 0.6599, 0.2936, 0.6732, 0.259, 0.6826, 0.2875, 0.6599, 0.2936, 0.6525, 0.2656, 0.6609, 0.2277, 0.6732, 0.259, 0.6525, 0.2656, 0.6426, 0.2346, 0.6441, 0.1915, 0.6609, 0.2277, 0.6426, 0.2346, 0.629, 0.1979, 0.6196, 0.1438, 0.6441, 0.1915, 0.629, 0.1979, 0.6089, 0.1481, 0.6525, 0.2656, 0.6599, 0.2936, 0.6378, 0.2983, 0.632, 0.2708, 0.6426, 0.2346, 0.6525, 0.2656, 0.632, 0.2708, 0.6244, 0.24, 0.629, 0.1979, 0.6426, 0.2346, 0.6244, 0.24, 0.6136, 0.203, 0.6089, 0.1481, 0.629, 0.1979, 0.6136, 0.203, 0.5976, 0.1515, 0.5858, 0.09259, 0.6089, 0.1481, 0.5976, 0.1515, 0.6701, 0.3455, 0.6735, 0.3712, 0.648, 0.3737, 0.6455, 0.3489, 0.6656, 0.3199, 0.6701, 0.3455, 0.6455, 0.3489, 0.6421, 0.324, 0.6599, 0.2936, 0.6656, 0.3199, 0.6421, 0.324, 0.6378, 0.2983, 0.579, 0.09378, 0.5976, 0.1515, 0.5861, 0.154, 0.6455, 0.3489, 0.648, 0.3737, 0.6231, 0.3755, 0.6215, 0.3513, 0.6421, 0.324, 0.6455, 0.3489, 0.6215, 0.3513, 0.6192, 0.327, 0.6378, 0.2983, 0.6421, 0.324, 0.6192, 0.327, 0.616, 0.3018, 0.632, 0.2708, 0.6378, 0.2983, 0.616, 0.3018, 0.6119, 0.2747, 0.6244, 0.24, 0.632, 0.2708, 0.6119, 0.2747, 0.6062, 0.2441, 0.6136, 0.203, 0.6244, 0.24, 0.6062, 0.2441, 0.5981, 0.2069, 0.5976, 0.1515, 0.6136, 0.203, 0.5981, 0.2069, 0.5861, 0.154, 0.6062, 0.2441, 0.6119, 0.2747, 0.5919, 0.2775, 0.588, 0.247, 0.5981, 0.2069, 0.6062, 0.2441, 0.588, 0.247, 0.5824, 0.2096, 0.5861, 0.154, 0.5981, 0.2069, 0.5824, 0.2096, 0.5742, 0.1557, 0.5717, 0.09448, 0.5861, 0.154, 0.5742, 0.1557, 0.6215, 0.3513, 0.6231, 0.3755, 0.599, 0.3765, 0.5981, 0.3529, 0.6192, 0.327, 0.6215, 0.3513, 0.5981, 0.3529, 0.5967, 0.3291, 0.616, 0.3018, 0.6192, 0.327, 0.5967, 0.3291, 0.5947, 0.3043, 0.6119, 0.2747, 0.616, 0.3018, 0.5947, 0.3043, 0.5919, 0.2775, 0.5967, 0.3291, 0.5981, 0.3529, 0.5751, 0.3537, 0.5746, 0.3302, 0.5947, 0.3043, 0.5967, 0.3291, 0.5746, 0.3302, 0.5735, 0.3058, 0.5919, 0.2775, 0.5947, 0.3043, 0.5735, 0.3058, 0.572, 0.2792, 0.588, 0.247, 0.5919, 0.2775, 0.572, 0.2792, 0.5699, 0.2488, 0.5824, 0.2096, 0.588, 0.247, 0.5699, 0.2488, 0.5667, 0.2113, 0.5742, 0.1557, 0.5824, 0.2096, 0.5667, 0.2113, 0.5622, 0.1565, 0.564, 0.09466, 0.5742, 0.1557, 0.5622, 0.1565, 0.5981, 0.3529, 0.599, 0.3765, 0.5754, 0.377, 0.5751, 0.3537, 0.5667, 0.2113, 0.5699, 0.2488, 0.5518, 0.2496, 0.5509, 0.2119, 0.5622, 0.1565, 0.5667, 0.2113, 0.5509, 0.2119, 0.55, 0.1566, 0.556, 0.09431, 0.5622, 0.1565, 0.55, 0.1566, 0.5751, 0.3537, 0.5754, 0.377, 0.5521, 0.3769, 0.5525, 0.3539, 0.5746, 0.3302, 0.5751, 0.3537, 0.5525, 0.3539, 0.5527, 0.3307, 0.5735, 0.3058, 0.5746, 0.3302, 0.5527, 0.3307, 0.5526, 0.3063, 0.572, 0.2792, 0.5735, 0.3058, 0.5526, 0.3063, 0.5523, 0.2799, 0.5699, 0.2488, 0.572, 0.2792, 0.5523, 0.2799, 0.5518, 0.2496, 0.5527, 0.3307, 0.5525, 0.3539, 0.53, 0.3533, 0.5309, 0.3302, 0.5526, 0.3063, 0.5527, 0.3307, 0.5309, 0.3302, 0.5318, 0.306, 0.5523, 0.2799, 0.5526, 0.3063, 0.5318, 0.306, 0.5327, 0.2796, 0.5518, 0.2496, 0.5523, 0.2799, 0.5327, 0.2796, 0.5337, 0.2493, 0.5509, 0.2119, 0.5518, 0.2496, 0.5337, 0.2493, 0.535, 0.2116, 0.55, 0.1566, 0.5509, 0.2119, 0.535, 0.2116, 0.5377, 0.1558, 0.5478, 0.09343, 0.55, 0.1566, 0.5377, 0.1558, 0.5525, 0.3539, 0.5521, 0.3769, 0.529, 0.3762, 0.53, 0.3533, 0.535, 0.2116, 0.5337, 0.2493, 0.5156, 0.2481, 0.5191, 0.2103, 0.5377, 0.1558, 0.535, 0.2116, 0.5191, 0.2103, 0.5254, 0.1542, 0.5394, 0.09202, 0.5377, 0.1558, 0.5254, 0.1542, 0.53, 0.3533, 0.529, 0.3762, 0.506, 0.375, 0.5076, 0.3521, 0.5309, 0.3302, 0.53, 0.3533, 0.5076, 0.3521, 0.5092, 0.329, 0.5318, 0.306, 0.5309, 0.3302, 0.5092, 0.329, 0.511, 0.3048, 0.5327, 0.2796, 0.5318, 0.306, 0.511, 0.3048, 0.5131, 0.2785, 0.5337, 0.2493, 0.5327, 0.2796, 0.5131, 0.2785, 0.5156, 0.2481, 0.511, 0.3048, 0.5092, 0.329, 0.4875, 0.3271, 0.4902, 0.3028, 0.5131, 0.2785, 0.511, 0.3048, 0.4902, 0.3028, 0.4934, 0.2764, 0.5156, 0.2481, 0.5131, 0.2785, 0.4934, 0.2764, 0.4975, 0.2459, 0.5191, 0.2103, 0.5156, 0.2481, 0.4975, 0.2459, 0.5031, 0.208, 0.5254, 0.1542, 0.5191, 0.2103, 0.5031, 0.208, 0.513, 0.1519, 0.531, 0.09009, 0.5254, 0.1542, 0.513, 0.1519, 0.5076, 0.3521, 0.506, 0.375, 0.4829, 0.3732, 0.4851, 0.3503, 0.5092, 0.329, 0.5076, 0.3521, 0.4851, 0.3503, 0.4875, 0.3271, 0.513, 0.1519, 0.5031, 0.208, 0.4872, 0.2048, 0.5007, 0.1488, 0.5226, 0.08763, 0.513, 0.1519, 0.5007, 0.1488, 0.4851, 0.3503, 0.4829, 0.3732, 0.4597, 0.371, 0.4625, 0.3478, 0.4875, 0.3271, 0.4851, 0.3503, 0.4625, 0.3478, 0.4657, 0.3244, 0.4902, 0.3028, 0.4875, 0.3271, 0.4657, 0.3244, 0.4693, 0.3, 0.4934, 0.2764, 0.4902, 0.3028, 0.4693, 0.3, 0.4737, 0.2734, 0.4975, 0.2459, 0.4934, 0.2764, 0.4737, 0.2734, 0.4793, 0.2428, 0.5031, 0.208, 0.4975, 0.2459, 0.4793, 0.2428, 0.4872, 0.2048, 0.4693, 0.3, 0.4657, 0.3244, 0.4436, 0.321, 0.4482, 0.2962, 0.4737, 0.2734, 0.4693, 0.3, 0.4482, 0.2962, 0.4538, 0.2694, 0.4793, 0.2428, 0.4737, 0.2734, 0.4538, 0.2694, 0.4611, 0.2386, 0.4872, 0.2048, 0.4793, 0.2428, 0.4611, 0.2386, 0.4713, 0.2006, 0.5007, 0.1488, 0.4872, 0.2048, 0.4713, 0.2006, 0.4885, 0.145, 0.5144, 0.08467, 0.5007, 0.1488, 0.4885, 0.145, 0.4625, 0.3478, 0.4597, 0.371, 0.4362, 0.3681, 0.4396, 0.3446, 0.4657, 0.3244, 0.4625, 0.3478, 0.4396, 0.3446, 0.4436, 0.321, 0.4885, 0.145, 0.4713, 0.2006, 0.4554, 0.1953, 0.4765, 0.1403, 0.5063, 0.08121, 0.4885, 0.145, 0.4765, 0.1403, 0.4396, 0.3446, 0.4362, 0.3681, 0.4123, 0.3647, 0.4164, 0.3408, 0.4436, 0.321, 0.4396, 0.3446, 0.4164, 0.3408, 0.4212, 0.3167, 0.4482, 0.2962, 0.4436, 0.321, 0.4212, 0.3167, 0.4268, 0.2916, 0.4538, 0.2694, 0.4482, 0.2962, 0.4268, 0.2916, 0.4338, 0.2644, 0.4611, 0.2386, 0.4538, 0.2694, 0.4338, 0.2644, 0.4428, 0.2334, 0.4713, 0.2006, 0.4611, 0.2386, 0.4428, 0.2334, 0.4554, 0.1953, 0.4338, 0.2644, 0.4268, 0.2916, 0.4051, 0.2859, 0.4135, 0.2583, 0.4428, 0.2334, 0.4338, 0.2644, 0.4135, 0.2583, 0.4244, 0.227, 0.4554, 0.1953, 0.4428, 0.2334, 0.4244, 0.227, 0.4396, 0.189, 0.4765, 0.1403, 0.4554, 0.1953, 0.4396, 0.189, 0.4647, 0.1348, 0.4986, 0.07726, 0.4765, 0.1403, 0.4647, 0.1348, 0.4164, 0.3408, 0.4123, 0.3647, 0.3878, 0.3607, 0.3927, 0.3361, 0.4212, 0.3167, 0.4164, 0.3408, 0.3927, 0.3361, 0.3984, 0.3115, 0.4268, 0.2916, 0.4212, 0.3167, 0.3984, 0.3115, 0.4051, 0.2859, 0.4912, 0.07286, 0.4647, 0.1348, 0.4531, 0.1285, 0.3927, 0.3361, 0.3878, 0.3607, 0.3627, 0.3559, 0.3683, 0.3307, 0.3984, 0.3115, 0.3927, 0.3361, 0.3683, 0.3307, 0.375, 0.3054, 0.4051, 0.2859, 0.3984, 0.3115, 0.375, 0.3054, 0.383, 0.2792, 0.4135, 0.2583, 0.4051, 0.2859, 0.383, 0.2792, 0.393, 0.2511, 0.4244, 0.227, 0.4135, 0.2583, 0.393, 0.2511, 0.4059, 0.2195, 0.4396, 0.189, 0.4244, 0.227, 0.4059, 0.2195, 0.424, 0.1814, 0.4647, 0.1348, 0.4396, 0.189, 0.424, 0.1814, 0.4531, 0.1285, 0.4059, 0.2195, 0.393, 0.2511, 0.3721, 0.2425, 0.3873, 0.2105, 0.424, 0.1814, 0.4059, 0.2195, 0.3873, 0.2105, 0.4084, 0.1727, 0.4531, 0.1285, 0.424, 0.1814, 0.4084, 0.1727, 0.442, 0.1213, 0.4843, 0.06802, 0.4531, 0.1285, 0.442, 0.1213, 0.3683, 0.3307, 0.3627, 0.3559, 0.3366, 0.3505, 0.3432, 0.3243, 0.375, 0.3054, 0.3683, 0.3307, 0.3432, 0.3243, 0.351, 0.2982, 0.383, 0.2792, 0.375, 0.3054, 0.351, 0.2982, 0.3603, 0.2712, 0.393, 0.2511, 0.383, 0.2792, 0.3603, 0.2712, 0.3721, 0.2425, 0.3432, 0.3243, 0.3366, 0.3505, 0.3096, 0.3443, 0.3171, 0.317, 0.351, 0.2982, 0.3432, 0.3243, 0.3171, 0.317, 0.3262, 0.2898, 0.3603, 0.2712, 0.351, 0.2982, 0.3262, 0.2898, 0.3371, 0.2619, 0.3721, 0.2425, 0.3603, 0.2712, 0.3371, 0.2619, 0.3508, 0.2324, 0.3873, 0.2105, 0.3721, 0.2425, 0.3508, 0.2324, 0.3686, 0.2001, 0.4084, 0.1727, 0.3873, 0.2105, 0.3686, 0.2001, 0.3932, 0.1625, 0.442, 0.1213, 0.4084, 0.1727, 0.3932, 0.1625, 0.4313, 0.1132, 0.478, 0.06281, 0.442, 0.1213, 0.4313, 0.1132, 0.3686, 0.2001, 0.3508, 0.2324, 0.3291, 0.2207, 0.3498, 0.1879, 0.3932, 0.1625, 0.3686, 0.2001, 0.3498, 0.1879, 0.3782, 0.1509, 0.4313, 0.1132, 0.3932, 0.1625, 0.3782, 0.1509, 0.4212, 0.1041, 0.4724, 0.05727, 0.4313, 0.1132, 0.4212, 0.1041, 0.3171, 0.317, 0.3096, 0.3443, 0.2812, 0.3371, 0.2898, 0.3085, 0.3262, 0.2898, 0.3171, 0.317, 0.2898, 0.3085, 0.3003, 0.28, 0.3371, 0.2619, 0.3262, 0.2898, 0.3003, 0.28, 0.313, 0.251, 0.3508, 0.2324, 0.3371, 0.2619, 0.313, 0.251, 0.3291, 0.2207, 0.3003, 0.28, 0.2898, 0.3085, 0.2612, 0.2986, 0.2733, 0.2687, 0.313, 0.251, 0.3003, 0.28, 0.2733, 0.2687, 0.2881, 0.2384, 0.3291, 0.2207, 0.313, 0.251, 0.2881, 0.2384, 0.3068, 0.207, 0.3498, 0.1879, 0.3291, 0.2207, 0.3068, 0.207, 0.331, 0.1738, 0.3782, 0.1509, 0.3498, 0.1879, 0.331, 0.1738, 0.3638, 0.1375, 0.4212, 0.1041, 0.3782, 0.1509, 0.3638, 0.1375, 0.4119, 0.09414, 0.4676, 0.0515, 0.4212, 0.1041, 0.4119, 0.09414, 0.2898, 0.3085, 0.2812, 0.3371, 0.2512, 0.329, 0.2612, 0.2986, 0.3638, 0.1375, 0.331, 0.1738, 0.3122, 0.1574, 0.3499, 0.1223, 0.4119, 0.09414, 0.3638, 0.1375, 0.3499, 0.1223, 0.4035, 0.08317, 0.4637, 0.04561, 0.4119, 0.09414, 0.4035, 0.08317, 0.2612, 0.2986, 0.2512, 0.329, 0.2194, 0.3196, 0.2307, 0.2873, 0.2733, 0.2687, 0.2612, 0.2986, 0.2307, 0.2873, 0.2448, 0.2555, 0.2881, 0.2384, 0.2733, 0.2687, 0.2448, 0.2555, 0.262, 0.2236, 0.3068, 0.207, 0.2881, 0.2384, 0.262, 0.2236, 0.2839, 0.191, 0.331, 0.1738, 0.3068, 0.207, 0.2839, 0.191, 0.3122, 0.1574, 0.2448, 0.2555, 0.2307, 0.2873, 0.1983, 0.2744, 0.2144, 0.2402, 0.262, 0.2236, 0.2448, 0.2555, 0.2144, 0.2402, 0.2346, 0.2062, 0.2839, 0.191, 0.262, 0.2236, 0.2346, 0.2062, 0.2604, 0.1722, 0.3122, 0.1574, 0.2839, 0.191, 0.2604, 0.1722, 0.2936, 0.1383, 0.3499, 0.1223, 0.3122, 0.1574, 0.2936, 0.1383, 0.3371, 0.1049, 0.4035, 0.08317, 0.3499, 0.1223, 0.3371, 0.1049, 0.3961, 0.07121, 0.4608, 0.03977, 0.4035, 0.08317, 0.3961, 0.07121, 0.2307, 0.2873, 0.2194, 0.3196, 0.1854, 0.309, 0.1983, 0.2744, 0.3371, 0.1049, 0.2936, 0.1383, 0.2754, 0.1159, 0.3255, 0.08514, 0.3961, 0.07121, 0.3371, 0.1049, 0.3255, 0.08514, 0.3901, 0.0583, 0.459, 0.03418, 0.3961, 0.07121, 0.3901, 0.0583, 0.1983, 0.2744, 0.1854, 0.309, 0.1488, 0.2972, 0.1633, 0.2596, 0.2144, 0.2402, 0.1983, 0.2744, 0.1633, 0.2596, 0.1818, 0.2225, 0.2346, 0.2062, 0.2144, 0.2402, 0.1818, 0.2225, 0.2055, 0.1857, 0.2604, 0.1722, 0.2346, 0.2062, 0.2055, 0.1857, 0.2362, 0.1499, 0.2936, 0.1383, 0.2604, 0.1722, 0.2362, 0.1499, 0.2754, 0.1159, 0.2055, 0.1857, 0.1818, 0.2225, 0.1462, 0.2017, 0.1743, 0.1614, 0.2362, 0.1499, 0.2055, 0.1857, 0.1743, 0.1614, 0.2111, 0.1233, 0.2754, 0.1159, 0.2362, 0.1499, 0.2111, 0.1233, 0.2578, 0.08944, 0.3255, 0.08514, 0.2754, 0.1159, 0.2578, 0.08944, 0.3157, 0.06267, 0.3901, 0.0583, 0.3255, 0.08514, 0.3157, 0.06267, 0.3858, 0.0445, 0.4584, 0.02914, 0.3901, 0.0583, 0.3858, 0.0445, 0.1633, 0.2596, 0.1488, 0.2972, 0.1093, 0.2844, 0.1249, 0.243, 0.1818, 0.2225, 0.1633, 0.2596, 0.1249, 0.243, 0.1462, 0.2017, 0.3858, 0.0445, 0.3157, 0.06267, 0.3085, 0.03718, 0.3834, 0.02996, 0.4588, 0.02499, 0.3858, 0.0445, 0.3834, 0.02996, 0.1249, 0.243, 0.1093, 0.2844, 0.06645, 0.2716, 0.08214, 0.2247, 0.1462, 0.2017, 0.1249, 0.243, 0.08214, 0.2247, 0.1063, 0.1772, 0.1743, 0.1614, 0.1462, 0.2017, 0.1063, 0.1772, 0.1401, 0.1321, 0.2111, 0.1233, 0.1743, 0.1614, 0.1401, 0.1321, 0.185, 0.0911, 0.2578, 0.08944, 0.2111, 0.1233, 0.185, 0.0911, 0.2416, 0.05801, 0.3157, 0.06267, 0.2578, 0.08944, 0.2416, 0.05801, 0.3085, 0.03718, 0.185, 0.0911, 0.1401, 0.1321, 0.1025, 0.09612, 0.1581, 0.05123, 0.2416, 0.05801, 0.185, 0.0911, 0.1581, 0.05123, 0.2275, 0.02022, 0.3085, 0.03718, 0.2416, 0.05801, 0.2275, 0.02022, 0.305, 0.008444, 0.3834, 0.02996, 0.3085, 0.03718, 0.305, 0.008444, 0.3833, 0.01493, 0.46, 0.02216, 0.3834, 0.02996, 0.3833, 0.01493, 0.08214, 0.2247, 0.06645, 0.2716, 0.02018, 0.2612, 0.03236, 0.2055, 0.1063, 0.1772, 0.08214, 0.2247, 0.03236, 0.2055, 0.05905, 0.147, 0.1401, 0.1321, 0.1063, 0.1772, 0.05905, 0.147, 0.1025, 0.09612, 0.8482, 0.9503, 0.7757, 0.9829, 0.761, 0.9436, 0.8194, 0.9088, 0.9063, 0.9021, 0.8482, 0.9503, 0.8194, 0.9088, 0.8653, 0.8653, 0.9473, 0.8452, 0.9063, 0.9021, 0.8653, 0.8653, 0.8987, 0.8174, 0.9719, 0.7863, 0.9473, 0.8452, 0.8987, 0.8174, 0.9215, 0.7685, 0.9828, 0.7303, 0.9719, 0.7863, 0.9215, 0.7685, 0.936, 0.721, 0.6145, 0.9878, 0.5354, 0.98, 0.6145, 0.9723, 0.6952, 0.9949, 0.6145, 0.9878, 0.6145, 0.9723, 0.6917, 0.9651, 0.7757, 0.9829, 0.6952, 0.9949, 0.6917, 0.9651, 0.761, 0.9436, 0.761, 0.9436, 0.6917, 0.9651, 0.6843, 0.9388, 0.744, 0.9111, 0.8194, 0.9088, 0.761, 0.9436, 0.744, 0.9111, 0.792, 0.8757, 0.8653, 0.8653, 0.8194, 0.9088, 0.792, 0.8757, 0.8293, 0.8357, 0.8987, 0.8174, 0.8653, 0.8653, 0.8293, 0.8357, 0.8573, 0.7937, 0.9215, 0.7685, 0.8987, 0.8174, 0.8573, 0.7937, 0.8778, 0.7513, 0.936, 0.721, 0.9215, 0.7685, 0.8778, 0.7513, 0.8926, 0.709, 0.6145, 0.9723, 0.5368, 0.9771, 0.6121, 0.9573, 0.6917, 0.9651, 0.6145, 0.9723, 0.6121, 0.9573, 0.6843, 0.9388, 0.8778, 0.7513, 0.8573, 0.7937, 0.8205, 0.7734, 0.8386, 0.7353, 0.8926, 0.709, 0.8778, 0.7513, 0.8386, 0.7353, 0.8526, 0.6969, 0.6121, 0.9573, 0.5373, 0.9728, 0.6076, 0.9431, 0.6843, 0.9388, 0.6121, 0.9573, 0.6076, 0.9431, 0.6742, 0.9157, 0.744, 0.9111, 0.6843, 0.9388, 0.6742, 0.9157, 0.7257, 0.8839, 0.792, 0.8757, 0.744, 0.9111, 0.7257, 0.8839, 0.7658, 0.8485, 0.8293, 0.8357, 0.792, 0.8757, 0.7658, 0.8485, 0.7968, 0.8113, 0.8573, 0.7937, 0.8293, 0.8357, 0.7968, 0.8113, 0.8205, 0.7734, 0.7257, 0.8839, 0.6742, 0.9157, 0.6623, 0.8953, 0.7068, 0.861, 0.7658, 0.8485, 0.7257, 0.8839, 0.7068, 0.861, 0.7407, 0.8259, 0.7968, 0.8113, 0.7658, 0.8485, 0.7407, 0.8259, 0.7667, 0.7908, 0.8205, 0.7734, 0.7968, 0.8113, 0.7667, 0.7908, 0.787, 0.7558, 0.8386, 0.7353, 0.8205, 0.7734, 0.787, 0.7558, 0.8029, 0.7209, 0.8526, 0.6969, 0.8386, 0.7353, 0.8029, 0.7209, 0.8154, 0.6856, 0.6076, 0.9431, 0.5367, 0.9675, 0.6015, 0.9298, 0.6742, 0.9157, 0.6076, 0.9431, 0.6015, 0.9298, 0.6623, 0.8953, 0.8029, 0.7209, 0.787, 0.7558, 0.7559, 0.7407, 0.7698, 0.7082, 0.8154, 0.6856, 0.8029, 0.7209, 0.7698, 0.7082, 0.7809, 0.6753, 0.6015, 0.9298, 0.5349, 0.9617, 0.5941, 0.9174, 0.6623, 0.8953, 0.6015, 0.9298, 0.5941, 0.9174, 0.6491, 0.8775, 0.7068, 0.861, 0.6623, 0.8953, 0.6491, 0.8775, 0.6877, 0.8414, 0.7407, 0.8259, 0.7068, 0.861, 0.6877, 0.8414, 0.7164, 0.8069, 0.7667, 0.7908, 0.7407, 0.8259, 0.7164, 0.8069, 0.7386, 0.7734, 0.787, 0.7558, 0.7667, 0.7908, 0.7386, 0.7734, 0.7559, 0.7407, 0.7164, 0.8069, 0.6877, 0.8414, 0.6684, 0.8247, 0.693, 0.7907, 0.7386, 0.7734, 0.7164, 0.8069, 0.693, 0.7907, 0.7119, 0.7586, 0.7559, 0.7407, 0.7386, 0.7734, 0.7119, 0.7586, 0.7268, 0.7276, 0.7698, 0.7082, 0.7559, 0.7407, 0.7268, 0.7276, 0.7388, 0.6971, 0.7809, 0.6753, 0.7698, 0.7082, 0.7388, 0.6971, 0.7486, 0.6662, 0.5941, 0.9174, 0.5321, 0.9556, 0.5855, 0.9061, 0.6491, 0.8775, 0.5941, 0.9174, 0.5855, 0.9061, 0.635, 0.8619, 0.6877, 0.8414, 0.6491, 0.8775, 0.635, 0.8619, 0.6684, 0.8247, 0.7486, 0.6662, 0.7388, 0.6971, 0.7096, 0.6874, 0.7181, 0.6582, 0.5855, 0.9061, 0.5282, 0.9495, 0.576, 0.8958, 0.635, 0.8619, 0.5855, 0.9061, 0.576, 0.8958, 0.6202, 0.8482, 0.6684, 0.8247, 0.635, 0.8619, 0.6202, 0.8482, 0.6492, 0.8103, 0.693, 0.7907, 0.6684, 0.8247, 0.6492, 0.8103, 0.6702, 0.7768, 0.7119, 0.7586, 0.693, 0.7907, 0.6702, 0.7768, 0.6864, 0.7458, 0.7268, 0.7276, 0.7119, 0.7586, 0.6864, 0.7458, 0.6992, 0.7163, 0.7388, 0.6971, 0.7268, 0.7276, 0.6992, 0.7163, 0.7096, 0.6874, 0.6702, 0.7768, 0.6492, 0.8103, 0.63, 0.798, 0.6481, 0.7649, 0.6864, 0.7458, 0.6702, 0.7768, 0.6481, 0.7649, 0.6619, 0.7349, 0.6992, 0.7163, 0.6864, 0.7458, 0.6619, 0.7349, 0.6729, 0.7066, 0.7096, 0.6874, 0.6992, 0.7163, 0.6729, 0.7066, 0.6819, 0.6789, 0.7181, 0.6582, 0.7096, 0.6874, 0.6819, 0.6789, 0.6893, 0.6512, 0.576, 0.8958, 0.5234, 0.9434, 0.5657, 0.8865, 0.6202, 0.8482, 0.576, 0.8958, 0.5657, 0.8865, 0.6049, 0.8362, 0.6492, 0.8103, 0.6202, 0.8482, 0.6049, 0.8362, 0.63, 0.798, 0.6893, 0.6512, 0.6819, 0.6789, 0.6554, 0.6716, 0.6618, 0.6451, 0.5657, 0.8865, 0.5177, 0.9376, 0.5549, 0.8782, 0.6049, 0.8362, 0.5657, 0.8865, 0.5549, 0.8782, 0.5894, 0.8259, 0.63, 0.798, 0.6049, 0.8362, 0.5894, 0.8259, 0.6109, 0.7873, 0.6481, 0.7649, 0.63, 0.798, 0.6109, 0.7873, 0.6264, 0.7548, 0.6619, 0.7349, 0.6481, 0.7649, 0.6264, 0.7548, 0.6382, 0.7256, 0.6729, 0.7066, 0.6619, 0.7349, 0.6382, 0.7256, 0.6477, 0.6982, 0.6819, 0.6789, 0.6729, 0.7066, 0.6477, 0.6982, 0.6554, 0.6716, 0.6382, 0.7256, 0.6264, 0.7548, 0.6051, 0.7461, 0.6152, 0.7176, 0.6477, 0.6982, 0.6382, 0.7256, 0.6152, 0.7176, 0.6233, 0.691, 0.6554, 0.6716, 0.6477, 0.6982, 0.6233, 0.691, 0.6299, 0.6654, 0.6618, 0.6451, 0.6554, 0.6716, 0.6299, 0.6654, 0.6355, 0.6398, 0.5549, 0.8782, 0.5113, 0.9322, 0.5436, 0.8707, 0.5894, 0.8259, 0.5549, 0.8782, 0.5436, 0.8707, 0.5736, 0.8169, 0.6109, 0.7873, 0.5894, 0.8259, 0.5736, 0.8169, 0.592, 0.7782, 0.6264, 0.7548, 0.6109, 0.7873, 0.592, 0.7782, 0.6051, 0.7461, 0.5736, 0.8169, 0.5436, 0.8707, 0.5319, 0.8642, 0.5576, 0.8092, 0.592, 0.7782, 0.5736, 0.8169, 0.5576, 0.8092, 0.5732, 0.7705, 0.6051, 0.7461, 0.592, 0.7782, 0.5732, 0.7705, 0.5843, 0.7388, 0.6152, 0.7176, 0.6051, 0.7461, 0.5843, 0.7388, 0.5928, 0.7108, 0.6233, 0.691, 0.6152, 0.7176, 0.5928, 0.7108, 0.5996, 0.6849, 0.6299, 0.6654, 0.6233, 0.691, 0.5996, 0.6849, 0.6053, 0.6599, 0.6355, 0.6398, 0.6299, 0.6654, 0.6053, 0.6599, 0.6102, 0.6352, 0.5436, 0.8707, 0.5044, 0.9271, 0.5319, 0.8642, 0.5996, 0.6849, 0.5928, 0.7108, 0.5708, 0.7051, 0.5765, 0.6797, 0.6053, 0.6599, 0.5996, 0.6849, 0.5765, 0.6797, 0.5813, 0.6553, 0.6102, 0.6352, 0.6053, 0.6599, 0.5813, 0.6553, 0.5854, 0.6312, 0.5319, 0.8642, 0.4969, 0.9225, 0.5199, 0.8585, 0.5576, 0.8092, 0.5319, 0.8642, 0.5199, 0.8585, 0.5416, 0.8027, 0.5732, 0.7705, 0.5576, 0.8092, 0.5416, 0.8027, 0.5546, 0.764, 0.5843, 0.7388, 0.5732, 0.7705, 0.5546, 0.764, 0.5637, 0.7326, 0.5928, 0.7108, 0.5843, 0.7388, 0.5637, 0.7326, 0.5708, 0.7051, 0.5416, 0.8027, 0.5199, 0.8585, 0.5077, 0.8537, 0.5255, 0.7973, 0.5546, 0.764, 0.5416, 0.8027, 0.5255, 0.7973, 0.536, 0.7587, 0.5637, 0.7326, 0.5546, 0.764, 0.536, 0.7587, 0.5434, 0.7275, 0.5708, 0.7051, 0.5637, 0.7326, 0.5434, 0.7275, 0.5492, 0.7003, 0.5765, 0.6797, 0.5708, 0.7051, 0.5492, 0.7003, 0.5539, 0.6754, 0.5813, 0.6553, 0.5765, 0.6797, 0.5539, 0.6754, 0.5579, 0.6514, 0.5854, 0.6312, 0.5813, 0.6553, 0.5579, 0.6514, 0.5613, 0.6278, 0.5199, 0.8585, 0.4891, 0.9183, 0.5077, 0.8537, 0.5539, 0.6754, 0.5492, 0.7003, 0.5279, 0.6965, 0.5316, 0.6719, 0.5579, 0.6514, 0.5539, 0.6754, 0.5316, 0.6719, 0.5348, 0.6483, 0.5613, 0.6278, 0.5579, 0.6514, 0.5348, 0.6483, 0.5376, 0.6249, 0.5077, 0.8537, 0.481, 0.9147, 0.4954, 0.8496, 0.5255, 0.7973, 0.5077, 0.8537, 0.4954, 0.8496, 0.5094, 0.7929, 0.536, 0.7587, 0.5255, 0.7973, 0.5094, 0.7929, 0.5176, 0.7544, 0.5434, 0.7275, 0.536, 0.7587, 0.5176, 0.7544, 0.5233, 0.7235, 0.5492, 0.7003, 0.5434, 0.7275, 0.5233, 0.7235, 0.5279, 0.6965, 0.5176, 0.7544, 0.5094, 0.7929, 0.4933, 0.7896, 0.4992, 0.7511, 0.5233, 0.7235, 0.5176, 0.7544, 0.4992, 0.7511, 0.5034, 0.7204, 0.5279, 0.6965, 0.5233, 0.7235, 0.5034, 0.7204, 0.5067, 0.6936, 0.5316, 0.6719, 0.5279, 0.6965, 0.5067, 0.6936, 0.5095, 0.6691, 0.5348, 0.6483, 0.5316, 0.6719, 0.5095, 0.6691, 0.512, 0.6457, 0.5376, 0.6249, 0.5348, 0.6483, 0.512, 0.6457, 0.5142, 0.6226, 0.4954, 0.8496, 0.4726, 0.9115, 0.4829, 0.8464, 0.5094, 0.7929, 0.4954, 0.8496, 0.4829, 0.8464, 0.4933, 0.7896, 0.512, 0.6457, 0.5095, 0.6691, 0.4876, 0.6671, 0.4894, 0.6439, 0.5142, 0.6226, 0.512, 0.6457, 0.4894, 0.6439, 0.491, 0.6208, 0.4829, 0.8464, 0.4642, 0.9089, 0.4704, 0.844, 0.4933, 0.7896, 0.4829, 0.8464, 0.4704, 0.844, 0.4771, 0.7872, 0.4992, 0.7511, 0.4933, 0.7896, 0.4771, 0.7872, 0.4808, 0.7489, 0.5034, 0.7204, 0.4992, 0.7511, 0.4808, 0.7489, 0.4835, 0.7182, 0.5067, 0.6936, 0.5034, 0.7204, 0.4835, 0.7182, 0.4857, 0.6915, 0.5095, 0.6691, 0.5067, 0.6936, 0.4857, 0.6915, 0.4876, 0.6671, 0.4808, 0.7489, 0.4771, 0.7872, 0.461, 0.7858, 0.4625, 0.7475, 0.4835, 0.7182, 0.4808, 0.7489, 0.4625, 0.7475, 0.4637, 0.7169, 0.4857, 0.6915, 0.4835, 0.7182, 0.4637, 0.7169, 0.4647, 0.6903, 0.4876, 0.6671, 0.4857, 0.6915, 0.4647, 0.6903, 0.4658, 0.6659, 0.4894, 0.6439, 0.4876, 0.6671, 0.4658, 0.6659, 0.4668, 0.6426, 0.491, 0.6208, 0.4894, 0.6439, 0.4668, 0.6426, 0.4678, 0.6196, 0.4704, 0.844, 0.4557, 0.9069, 0.4579, 0.8423, 0.4771, 0.7872, 0.4704, 0.844, 0.4579, 0.8423, 0.461, 0.7858, 0.4668, 0.6426, 0.4658, 0.6659, 0.4438, 0.6654, 0.4441, 0.642, 0.4678, 0.6196, 0.4668, 0.6426, 0.4441, 0.642, 0.4446, 0.6188, 0.4579, 0.8423, 0.4473, 0.9054, 0.4455, 0.8414, 0.461, 0.7858, 0.4579, 0.8423, 0.4455, 0.8414, 0.445, 0.7853, 0.4625, 0.7475, 0.461, 0.7858, 0.445, 0.7853, 0.4443, 0.7472, 0.4637, 0.7169, 0.4625, 0.7475, 0.4443, 0.7472, 0.4439, 0.7165, 0.4647, 0.6903, 0.4637, 0.7169, 0.4439, 0.7165, 0.4437, 0.6898, 0.4658, 0.6659, 0.4647, 0.6903, 0.4437, 0.6898, 0.4438, 0.6654, 0.4439, 0.7165, 0.4443, 0.7472, 0.426, 0.7479, 0.424, 0.7171, 0.4437, 0.6898, 0.4439, 0.7165, 0.424, 0.7171, 0.4226, 0.6903, 0.4438, 0.6654, 0.4437, 0.6898, 0.4226, 0.6903, 0.4218, 0.6656, 0.4441, 0.642, 0.4438, 0.6654, 0.4218, 0.6656, 0.4213, 0.642, 0.4446, 0.6188, 0.4441, 0.642, 0.4213, 0.642, 0.4212, 0.6186, 0.4455, 0.8414, 0.439, 0.9044, 0.4331, 0.8414, 0.445, 0.7853, 0.4455, 0.8414, 0.4331, 0.8414, 0.4289, 0.7859, 0.4443, 0.7472, 0.445, 0.7853, 0.4289, 0.7859, 0.426, 0.7479, 0.4212, 0.6186, 0.4213, 0.642, 0.3982, 0.6427, 0.3974, 0.6189, 0.4331, 0.8414, 0.4309, 0.904, 0.4209, 0.8421, 0.4289, 0.7859, 0.4331, 0.8414, 0.4209, 0.8421, 0.413, 0.7875, 0.426, 0.7479, 0.4289, 0.7859, 0.413, 0.7875, 0.4076, 0.7496, 0.424, 0.7171, 0.426, 0.7479, 0.4076, 0.7496, 0.4039, 0.7187, 0.4226, 0.6903, 0.424, 0.7171, 0.4039, 0.7187, 0.4013, 0.6916, 0.4218, 0.6656, 0.4226, 0.6903, 0.4013, 0.6916, 0.3995, 0.6666, 0.4213, 0.642, 0.4218, 0.6656, 0.3995, 0.6666, 0.3982, 0.6427, 0.4013, 0.6916, 0.4039, 0.7187, 0.3837, 0.7213, 0.3798, 0.6939, 0.3995, 0.6666, 0.4013, 0.6916, 0.3798, 0.6939, 0.3768, 0.6685, 0.3982, 0.6427, 0.3995, 0.6666, 0.3768, 0.6685, 0.3746, 0.6442, 0.3974, 0.6189, 0.3982, 0.6427, 0.3746, 0.6442, 0.3732, 0.6198, 0.4209, 0.8421, 0.4231, 0.9042, 0.4089, 0.8438, 0.413, 0.7875, 0.4209, 0.8421, 0.4089, 0.8438, 0.3971, 0.7901, 0.4076, 0.7496, 0.413, 0.7875, 0.3971, 0.7901, 0.3892, 0.7524, 0.4039, 0.7187, 0.4076, 0.7496, 0.3892, 0.7524, 0.3837, 0.7213, 0.4089, 0.8438, 0.4158, 0.9049, 0.3972, 0.8463, 0.3971, 0.7901, 0.4089, 0.8438, 0.3972, 0.8463, 0.3813, 0.7939, 0.3892, 0.7524, 0.3971, 0.7901, 0.3813, 0.7939, 0.3708, 0.7563, 0.3837, 0.7213, 0.3892, 0.7524, 0.3708, 0.7563, 0.3633, 0.7251, 0.3798, 0.6939, 0.3837, 0.7213, 0.3633, 0.7251, 0.3578, 0.6973, 0.3768, 0.6685, 0.3798, 0.6939, 0.3578, 0.6973, 0.3537, 0.6714, 0.3746, 0.6442, 0.3768, 0.6685, 0.3537, 0.6714, 0.3505, 0.6463, 0.3732, 0.6198, 0.3746, 0.6442, 0.3505, 0.6463, 0.3482, 0.6213, 0.3578, 0.6973, 0.3633, 0.7251, 0.3426, 0.7301, 0.3354, 0.7018, 0.3537, 0.6714, 0.3578, 0.6973, 0.3354, 0.7018, 0.33, 0.6752, 0.3505, 0.6463, 0.3537, 0.6714, 0.33, 0.6752, 0.3257, 0.6494, 0.3482, 0.6213, 0.3505, 0.6463, 0.3257, 0.6494, 0.3226, 0.6236, 0.3972, 0.8463, 0.4089, 0.9061, 0.3858, 0.8497, 0.3813, 0.7939, 0.3972, 0.8463, 0.3858, 0.8497, 0.3657, 0.7989, 0.3708, 0.7563, 0.3813, 0.7939, 0.3657, 0.7989, 0.3523, 0.7616, 0.3633, 0.7251, 0.3708, 0.7563, 0.3523, 0.7616, 0.3426, 0.7301, 0.3657, 0.7989, 0.3858, 0.8497, 0.3748, 0.854, 0.3503, 0.8053, 0.3523, 0.7616, 0.3657, 0.7989, 0.3503, 0.8053, 0.3337, 0.7684, 0.3426, 0.7301, 0.3523, 0.7616, 0.3337, 0.7684, 0.3216, 0.7366, 0.3354, 0.7018, 0.3426, 0.7301, 0.3216, 0.7366, 0.3125, 0.7076, 0.33, 0.6752, 0.3354, 0.7018, 0.3125, 0.7076, 0.3055, 0.6803, 0.3257, 0.6494, 0.33, 0.6752, 0.3055, 0.6803, 0.2999, 0.6535, 0.3226, 0.6236, 0.3257, 0.6494, 0.2999, 0.6535, 0.2958, 0.6266, 0.3858, 0.8497, 0.4025, 0.9078, 0.3748, 0.854, 0.3055, 0.6803, 0.3125, 0.7076, 0.2889, 0.715, 0.2802, 0.6866, 0.2999, 0.6535, 0.3055, 0.6803, 0.2802, 0.6866, 0.2732, 0.6588, 0.2958, 0.6266, 0.2999, 0.6535, 0.2732, 0.6588, 0.268, 0.6306, 0.3748, 0.854, 0.3969, 0.9099, 0.3644, 0.8594, 0.3503, 0.8053, 0.3748, 0.854, 0.3644, 0.8594, 0.3353, 0.8131, 0.3337, 0.7684, 0.3503, 0.8053, 0.3353, 0.8131, 0.3151, 0.7767, 0.3216, 0.7366, 0.3337, 0.7684, 0.3151, 0.7767, 0.3002, 0.7447, 0.3125, 0.7076, 0.3216, 0.7366, 0.3002, 0.7447, 0.2889, 0.715, 0.3353, 0.8131, 0.3644, 0.8594, 0.3546, 0.8657, 0.3207, 0.8225, 0.3151, 0.7767, 0.3353, 0.8131, 0.3207, 0.8225, 0.2965, 0.7869, 0.3002, 0.7447, 0.3151, 0.7767, 0.2965, 0.7869, 0.2784, 0.7546, 0.2889, 0.715, 0.3002, 0.7447, 0.2784, 0.7546, 0.2645, 0.7241, 0.2802, 0.6866, 0.2889, 0.715, 0.2645, 0.7241, 0.2537, 0.6945, 0.2732, 0.6588, 0.2802, 0.6866, 0.2537, 0.6945, 0.2451, 0.6653, 0.268, 0.6306, 0.2732, 0.6588, 0.2451, 0.6653, 0.2387, 0.6357, 0.3644, 0.8594, 0.392, 0.9125, 0.3546, 0.8657, 0.2537, 0.6945, 0.2645, 0.7241, 0.2392, 0.7352, 0.226, 0.7043, 0.2451, 0.6653, 0.2537, 0.6945, 0.226, 0.7043, 0.2155, 0.6733, 0.2387, 0.6357, 0.2451, 0.6653, 0.2155, 0.6733, 0.2077, 0.6418, 0.3546, 0.8657, 0.3879, 0.9152, 0.3456, 0.8732, 0.3207, 0.8225, 0.3546, 0.8657, 0.3456, 0.8732, 0.3067, 0.8337, 0.2965, 0.7869, 0.3207, 0.8225, 0.3067, 0.8337, 0.2779, 0.7993, 0.2784, 0.7546, 0.2965, 0.7869, 0.2779, 0.7993, 0.2561, 0.7668, 0.2645, 0.7241, 0.2784, 0.7546, 0.2561, 0.7668, 0.2392, 0.7352, 0.2779, 0.7993, 0.3067, 0.8337, 0.2935, 0.8468, 0.2596, 0.8142, 0.2561, 0.7668, 0.2779, 0.7993, 0.2596, 0.8142, 0.2333, 0.7815, 0.2392, 0.7352, 0.2561, 0.7668, 0.2333, 0.7815, 0.2126, 0.7489, 0.226, 0.7043, 0.2392, 0.7352, 0.2126, 0.7489, 0.1965, 0.7161, 0.2155, 0.6733, 0.226, 0.7043, 0.1965, 0.7161, 0.1841, 0.683, 0.2077, 0.6418, 0.2155, 0.6733, 0.1841, 0.683, 0.1746, 0.6492, 0.3456, 0.8732, 0.3849, 0.9182, 0.3376, 0.8816, 0.3067, 0.8337, 0.3456, 0.8732, 0.3376, 0.8816, 0.2935, 0.8468, 0.1841, 0.683, 0.1965, 0.7161, 0.1652, 0.7305, 0.1502, 0.6947, 0.1746, 0.6492, 0.1841, 0.683, 0.1502, 0.6947, 0.1389, 0.6581, 0.3376, 0.8816, 0.3828, 0.9211, 0.3308, 0.8912, 0.2935, 0.8468, 0.3376, 0.8816, 0.3308, 0.8912, 0.2815, 0.8622, 0.2596, 0.8142, 0.2935, 0.8468, 0.2815, 0.8622, 0.2418, 0.832, 0.2333, 0.7815, 0.2596, 0.8142, 0.2418, 0.832, 0.21, 0.7996, 0.2126, 0.7489, 0.2333, 0.7815, 0.21, 0.7996, 0.1848, 0.7655, 0.1965, 0.7161, 0.2126, 0.7489, 0.1848, 0.7655, 0.1652, 0.7305, 0.21, 0.7996, 0.2418, 0.832, 0.2248, 0.8534, 0.1862, 0.8216, 0.1848, 0.7655, 0.21, 0.7996, 0.1862, 0.8216, 0.1551, 0.7859, 0.1652, 0.7305, 0.1848, 0.7655, 0.1551, 0.7859, 0.1313, 0.7478, 0.1502, 0.6947, 0.1652, 0.7305, 0.1313, 0.7478, 0.113, 0.7086, 0.1389, 0.6581, 0.1502, 0.6947, 0.113, 0.7086, 0.1003, 0.6683, 0.3308, 0.8912, 0.3818, 0.9237, 0.3255, 0.9017, 0.2815, 0.8622, 0.3308, 0.8912, 0.3255, 0.9017, 0.2711, 0.8798, 0.2418, 0.832, 0.2815, 0.8622, 0.2711, 0.8798, 0.2248, 0.8534, 0.1003, 0.6683, 0.113, 0.7086, 0.07217, 0.7241, 0.05855, 0.679, 0.3255, 0.9017, 0.3817, 0.9257, 0.3219, 0.9131, 0.2711, 0.8798, 0.3255, 0.9017, 0.3219, 0.9131, 0.2631, 0.9, 0.2248, 0.8534, 0.2711, 0.8798, 0.2631, 0.9, 0.2093, 0.8791, 0.1862, 0.8216, 0.2248, 0.8534, 0.2093, 0.8791, 0.1619, 0.849, 0.1551, 0.7859, 0.1862, 0.8216, 0.1619, 0.849, 0.1229, 0.8115, 0.1313, 0.7478, 0.1551, 0.7859, 0.1229, 0.8115, 0.09294, 0.7691, 0.113, 0.7086, 0.1313, 0.7478, 0.09294, 0.7691, 0.07217, 0.7241, 0.1619, 0.849, 0.2093, 0.8791, 0.1961, 0.9101, 0.1376, 0.8835, 0.1229, 0.8115, 0.1619, 0.849, 0.1376, 0.8835, 0.08733, 0.8438, 0.09294, 0.7691, 0.1229, 0.8115, 0.08733, 0.8438, 0.04932, 0.7945, 0.07217, 0.7241, 0.09294, 0.7691, 0.04932, 0.7945, 0.02583, 0.7406, 0.05855, 0.679, 0.07217, 0.7241, 0.02583, 0.7406, 0.01311, 0.6888, 0.3219, 0.9131, 0.3818, 0.9265, 0.3204, 0.9249, 0.2631, 0.9, 0.3219, 0.9131, 0.3204, 0.9249, 0.2582, 0.9229, 0.2093, 0.8791, 0.2631, 0.9, 0.2582, 0.9229, 0.1961, 0.9101, 0.9833, 0.2985, 0.9828, 0.7303, 0.936, 0.721, 0.937, 0.3102, 0.06645, 0.2716, 0.05855, 0.679, 0.01311, 0.6888, 0.02018, 0.2612, 0.1093, 0.2844, 0.1003, 0.6683, 0.05855, 0.679, 0.06645, 0.2716, 0.1488, 0.2972, 0.1389, 0.6581, 0.1003, 0.6683, 0.1093, 0.2844, 0.1854, 0.309, 0.1746, 0.6492, 0.1389, 0.6581, 0.1488, 0.2972, 0.2194, 0.3196, 0.2077, 0.6418, 0.1746, 0.6492, 0.1854, 0.309, 0.2512, 0.329, 0.2387, 0.6357, 0.2077, 0.6418, 0.2194, 0.3196, 0.2812, 0.3371, 0.268, 0.6306, 0.2387, 0.6357, 0.2512, 0.329, 0.3096, 0.3443, 0.2958, 0.6266, 0.268, 0.6306, 0.2812, 0.3371, 0.3096, 0.3443, 0.3366, 0.3505, 0.3226, 0.6236, 0.2958, 0.6266, 0.3627, 0.3559, 0.3482, 0.6213, 0.3226, 0.6236, 0.3366, 0.3505, 0.3627, 0.3559, 0.3878, 0.3607, 0.3732, 0.6198, 0.3482, 0.6213, 0.4123, 0.3647, 0.3974, 0.6189, 0.3732, 0.6198, 0.3878, 0.3607, 0.4362, 0.3681, 0.4212, 0.6186, 0.3974, 0.6189, 0.4123, 0.3647, 0.4597, 0.371, 0.4446, 0.6188, 0.4212, 0.6186, 0.4362, 0.3681, 0.4829, 0.3732, 0.4678, 0.6196, 0.4446, 0.6188, 0.4597, 0.371, 0.506, 0.375, 0.491, 0.6208, 0.4678, 0.6196, 0.4829, 0.3732, 0.529, 0.3762, 0.5142, 0.6226, 0.491, 0.6208, 0.506, 0.375, 0.5521, 0.3769, 0.5376, 0.6249, 0.5142, 0.6226, 0.529, 0.3762, 0.5754, 0.377, 0.5613, 0.6278, 0.5376, 0.6249, 0.5521, 0.3769, 0.599, 0.3765, 0.5854, 0.6312, 0.5613, 0.6278, 0.5754, 0.377, 0.6231, 0.3755, 0.6102, 0.6352, 0.5854, 0.6312, 0.599, 0.3765, 0.6231, 0.3755, 0.648, 0.3737, 0.6355, 0.6398, 0.6102, 0.6352, 0.6735, 0.3712, 0.6618, 0.6451, 0.6355, 0.6398, 0.648, 0.3737, 0.7, 0.3678, 0.6893, 0.6512, 0.6618, 0.6451, 0.6735, 0.3712, 0.7277, 0.3635, 0.7181, 0.6582, 0.6893, 0.6512, 0.7, 0.3678, 0.7569, 0.358, 0.7486, 0.6662, 0.7181, 0.6582, 0.7277, 0.3635, 0.7878, 0.3513, 0.7809, 0.6753, 0.7486, 0.6662, 0.7569, 0.358, 0.8208, 0.3432, 0.8154, 0.6856, 0.7809, 0.6753, 0.7878, 0.3513, 0.8564, 0.3336, 0.8526, 0.6969, 0.8154, 0.6856, 0.8208, 0.3432, 0.8949, 0.3224, 0.8926, 0.709, 0.8526, 0.6969, 0.8564, 0.3336, 0.937, 0.3102, 0.936, 0.721, 0.8926, 0.709, 0.8949, 0.3224])
me_sphere.use_remesh_fix_poles = True
me_sphere.use_remesh_preserve_attributes = False
me_sphere.use_mirror_vertex_groups = False
me_sphere.update()

# ---- objects
ob_sphere = bpy.data.objects.new('Sphere', me_sphere)

# ---- transforms, parenting, visibility, modifiers, constraints
ob_sphere.location = (0.0, 0.0, 0.0)
ob_sphere.lineart.crease_threshold = 0.0

# ---- collection membership
scene.collection.objects.link(ob_sphere)

# ---- scene / render settings (as saved in the file)
scene.frame_start = 1; scene.frame_end = 250; scene.frame_set(1)
scene.render.engine = 'BLENDER_EEVEE_NEXT'
scene.cycles.use_denoising = False
scene.cycles.samples = 128
scene.cycles.sampling_pattern = 'TABULATED_SOBOL'
scene.cycles.use_adaptive_sampling = False
scene.cycles.use_light_tree = False
scene.view_settings.view_transform = 'Filmic'
bpy.context.view_layer.update()

# ---- added for rendering (the .blend has no active camera and no usable light): camera, sun
cam_auto = bpy.data.cameras.new('AutoCamera')
cam_auto.lens = 50.0
cam_auto.sensor_width = 36.0
cam_auto.clip_end = 1000.0
ob_auto_camera = bpy.data.objects.new('AutoCamera', cam_auto)
scene.collection.objects.link(ob_auto_camera)
ob_auto_camera.location = (1.3598, -1.63176, 1.08784)
ob_auto_camera.rotation_euler = (1.09748, -7.21219e-08, 0.694738)
scene.camera = ob_auto_camera
light_auto_sun = bpy.data.lights.new('AutoSun', 'SUN')
light_auto_sun.energy = 3.0
light_auto_sun.angle = 0.0523599
ob_auto_sun = bpy.data.objects.new('AutoSun', light_auto_sun)
scene.collection.objects.link(ob_auto_sun)
ob_auto_sun.rotation_euler = (0.872665, 0.174533, 0.523599)
bpy.context.view_layer.update()
